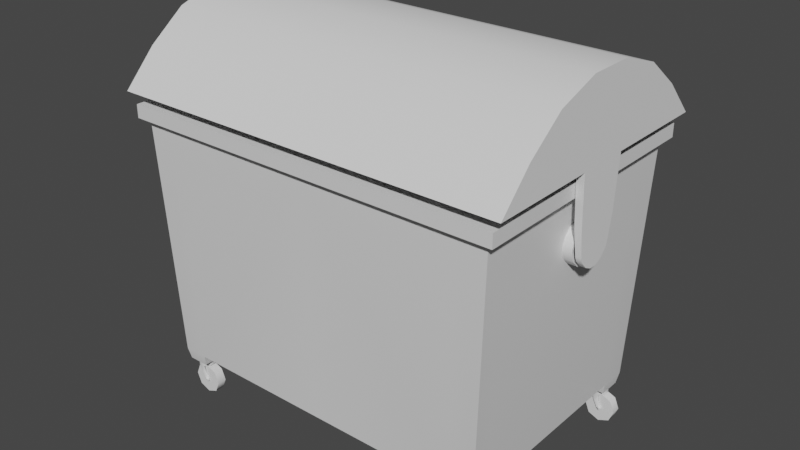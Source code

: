 # Source: garbage_closed.blend  (saved by Blender 2.81.16; exported with 4.5.12 LTS)
import bpy
from mathutils import Matrix  # noqa: F401  (used for matrix-valued properties, if any)

bpy.ops.wm.read_factory_settings(use_empty=True)
scene = bpy.context.scene
scene.name = 'Scene'

# ---- collections
col_collection = bpy.data.collections.new('Collection'); scene.collection.children.link(col_collection)

# ---- materials (node trees are filled in below, after node groups)
mat_material = bpy.data.materials.new('Material')
mat_material.alpha_threshold = 0.0
mat_material.use_transparent_shadow = False
mat_material.line_color = (0.0, 0.0, 0.0, 1.0)

# ---- node groups
ng_auto_smooth = bpy.data.node_groups.new('Auto Smooth', 'GeometryNodeTree')
_s = ng_auto_smooth.interface.new_socket(name='Geometry', in_out='OUTPUT', socket_type='NodeSocketGeometry')
_s = ng_auto_smooth.interface.new_socket(name='Geometry', in_out='INPUT', socket_type='NodeSocketGeometry')
_s = ng_auto_smooth.interface.new_socket(name='Angle', in_out='INPUT', socket_type='NodeSocketFloat')
_s.subtype = 'ANGLE'
_s.min_value = 0.0
_s.max_value = 3.142
ng_auto_smooth.is_modifier = True
_N = ng_auto_smooth.nodes; _L = ng_auto_smooth.links
n0 = _N.new('NodeGroupOutput'); n0.name = 'Group Output'; n0.location = (480, -100)
n1 = _N.new('NodeGroupInput'); n1.name = 'Group Input'; n1.location = (-420, -300)
n2 = _N.new('NodeGroupInput'); n2.name = 'Group Input.001'; n2.location = (-60, -100)
n3 = _N.new('GeometryNodeSetShadeSmooth'); n3.name = 'Set Shade Smooth'; n3.location = (120, -100)
n3.domain = 'EDGE'
n4 = _N.new('GeometryNodeSetShadeSmooth'); n4.name = 'Set Shade Smooth.001'; n4.location = (300, -100)
n5 = _N.new('GeometryNodeInputMeshEdgeAngle'); n5.name = 'Edge Angle'; n5.location = (-420, -220)
n6 = _N.new('GeometryNodeInputEdgeSmooth'); n6.name = 'Is Edge Smooth'; n6.location = (-60, -160)
n7 = _N.new('GeometryNodeInputShadeSmooth'); n7.name = 'Is Face Smooth'; n7.location = (-240, -340)
n8 = _N.new('FunctionNodeBooleanMath'); n8.name = 'Boolean Math'; n8.location = (-60, -220)
n9 = _N.new('FunctionNodeCompare'); n9.name = 'Compare'; n9.location = (-240, -180)
n9.operation = 'LESS_EQUAL'
_L.new(n5.outputs[0], n9.inputs[0])
_L.new(n4.outputs[0], n0.inputs[0])
_L.new(n1.outputs[1], n9.inputs[1])
_L.new(n9.outputs[0], n8.inputs[0])
_L.new(n7.outputs[0], n8.inputs[1])
_L.new(n2.outputs[0], n3.inputs[0])
_L.new(n6.outputs[0], n3.inputs[1])
_L.new(n3.outputs[0], n4.inputs[0])
_L.new(n8.outputs[0], n3.inputs[2])
n0.is_active_output = True

# ---- material node trees
mat_material.use_nodes = True; mat_material.node_tree.nodes.clear()
_N = mat_material.node_tree.nodes; _L = mat_material.node_tree.links
n0 = _N.new('ShaderNodeOutputMaterial'); n0.name = 'Material Output'; n0.location = (300, 300)
n1 = _N.new('ShaderNodeBsdfPrincipled'); n1.name = 'Principled BSDF'; n1.location = (10, 300)
n1.distribution = 'GGX'
n1.subsurface_method = 'BURLEY'
n1.inputs[2].default_value = 0.4
n1.inputs[3].default_value = 1.45
n1.inputs[27].default_value = (0.0, 0.0, 0.0, 1.0)
n1.inputs[28].default_value = 1.0
_L.new(n1.outputs[0], n0.inputs[0])
n0.is_active_output = True

# ---- world
world_world = bpy.data.worlds.new('World'); scene.world = world_world
world_world.use_nodes = True; world_world.node_tree.nodes.clear()
_N = world_world.node_tree.nodes; _L = world_world.node_tree.links
n0 = _N.new('ShaderNodeOutputWorld'); n0.name = 'World Output'; n0.location = (300, 300)
n1 = _N.new('ShaderNodeBackground'); n1.name = 'Background'; n1.location = (10, 300)
n1.inputs[0].default_value = (0.05088, 0.05088, 0.05088, 1.0)
_L.new(n1.outputs[0], n0.inputs[0])
n0.is_active_output = True
world_world.color = (0.05088, 0.05088, 0.05088)
world_world.use_sun_shadow = False
world_world.sun_shadow_jitter_overblur = 0.0

# ---- meshes
me_cube_002 = bpy.data.meshes.new('Cube.002')
me_cube_002.from_pydata([(1.572, 1.062, 1.069), (1.485, 1.003, -0.997), (1.572, -1.062, 1.069), (1.485, -1.003, -0.997), (1.363, -0.5702, -0.8671), (1.259, -0.9884, 1.18), (1.408, -1.122, 1.18), (1.408, -1.122, 1.069), (1.641, 1.122, 1.069), (1.641, -1.122, 1.069), (1.349, -1.062, 1.069), (1.275, 1.003, -0.997), (1.641, 1.122, 1.18), (1.641, -1.122, 1.18), (1.363, 0.5702, -0.8671), (1.259, 0.9884, 1.18), (1.467, 0.9884, 1.18), (1.467, -0.9884, 1.18), (1.408, 1.122, 1.18), (1.408, 1.122, 1.069), (0.0, 0.7441, -0.8671), (0.0, -0.7441, -0.8671), (1.349, 1.062, 1.069), (1.275, -1.003, -0.997), (0.0, 1.003, -0.997), (0.0, -1.062, 1.069), (0.0, -1.003, -0.997), (0.0, 1.062, 1.069), (0.0, -1.122, 1.069), (0.0, 1.122, 1.069), (0.0, -1.122, 1.18), (0.0, 1.122, 1.18), (0.0, -0.9884, 1.18), (0.0, 0.9884, 1.18), (1.363, -0.7441, -0.8671), (1.363, 0.7441, -0.8671), (1.275, 0.7687, -0.997), (1.275, -0.7687, -0.997), (1.572, 0.8134, 1.069), (1.572, -0.8134, 1.069), (1.485, -0.7687, -0.997), (1.485, 0.7687, -0.997), (1.641, 0.8595, 1.069), (1.641, -0.8595, 1.069), (1.641, 0.8595, 1.18), (1.641, -0.8595, 1.18), (1.467, 0.7573, 1.18), (1.467, -0.7573, 1.18), (1.207, 0.7441, -0.8671), (1.207, -0.7441, -0.8671), (0.0, 0.7687, -0.997), (0.0, -0.7687, -0.997), (1.293, 0.9831, -1.095), (1.293, 0.7889, -1.095), (1.293, -0.7889, -1.095), (1.293, -0.9831, -1.095), (1.467, -0.9831, -1.095), (1.467, -0.7889, -1.095), (1.467, 0.7889, -1.095), (1.467, 0.9831, -1.095)], [], [(32, 5, 49, 21), (51, 37, 23, 26), (45, 44, 46, 47), (40, 3, 56, 57), (40, 39, 2, 3), (11, 22, 0, 1), (10, 2, 9, 7), (13, 45, 47, 17), (38, 0, 8, 42), (25, 10, 7, 28), (7, 9, 13, 6), (28, 7, 6, 30), (42, 8, 12, 44), (6, 13, 17, 5), (16, 15, 48, 35), (44, 12, 16, 46), (17, 47, 4, 34), (3, 2, 10, 23), (15, 33, 20, 48), (8, 19, 18, 12), (5, 17, 34, 49), (0, 22, 19, 8), (47, 46, 14, 4), (18, 31, 33, 15), (12, 18, 15, 16), (19, 29, 31, 18), (30, 6, 5, 32), (24, 27, 22, 11), (9, 43, 45, 13), (46, 16, 35, 14), (23, 10, 25, 26), (22, 27, 29, 19), (43, 42, 44, 45), (2, 39, 43, 9), (39, 38, 42, 43), (1, 0, 38, 41), (41, 38, 39, 40), (11, 1, 59, 52), (36, 41, 40, 37), (24, 11, 36, 50), (50, 36, 37, 51), (54, 57, 56, 55), (52, 59, 58, 53), (37, 40, 57, 54), (23, 37, 54, 55), (3, 23, 55, 56), (41, 36, 53, 58), (1, 41, 58, 59), (36, 11, 52, 53), (14, 35, 48, 20, 21, 49, 34, 4)])
me_cube_002.polygons.foreach_set('use_smooth', [True] * 50)
_uv = me_cube_002.uv_layers.new(name='UVMap')
_uv.uv.foreach_set('vector', [0.625, 0.875, 0.625, 0.7677, 0.625, 0.7677, 0.625, 0.875, 0.25, 0.6667, 0.3573, 0.6667, 0.3573, 0.75, 0.25, 0.75, 0.625, 0.6667, 0.625, 0.5833, 0.625, 0.5833, 0.625, 0.6667, 0.375, 0.6667, 0.375, 0.75, 0.375, 0.75, 0.375, 0.6667, 0.375, 0.6667, 0.625, 0.6667, 0.625, 0.75, 0.375, 0.75, 0.375, 0.4823, 0.625, 0.4823, 0.625, 0.5, 0.375, 0.5, 0.625, 0.7677, 0.625, 0.75, 0.625, 0.75, 0.625, 0.7677, 0.625, 0.75, 0.625, 0.6667, 0.625, 0.6667, 0.625, 0.75, 0.625, 0.5833, 0.625, 0.5, 0.625, 0.5, 0.625, 0.5833, 0.625, 0.875, 0.625, 0.7677, 0.625, 0.7677, 0.625, 0.875, 0.625, 0.7677, 0.625, 0.75, 0.625, 0.75, 0.625, 0.7677, 0.625, 0.875, 0.625, 0.7677, 0.625, 0.7677, 0.625, 0.875, 0.625, 0.5833, 0.625, 0.5, 0.625, 0.5, 0.625, 0.5833, 0.625, 0.7677, 0.625, 0.75, 0.625, 0.75, 0.625, 0.7677, 0.625, 0.5, 0.625, 0.4823, 0.625, 0.4823, 0.625, 0.5, 0.625, 0.5833, 0.625, 0.5, 0.625, 0.5, 0.625, 0.5833, 0.625, 0.75, 0.625, 0.6667, 0.625, 0.6667, 0.625, 0.75, 0.375, 0.75, 0.625, 0.75, 0.625, 0.7677, 0.375, 0.7677, 0.625, 0.4823, 0.625, 0.375, 0.625, 0.375, 0.625, 0.4823, 0.625, 0.5, 0.625, 0.4823, 0.625, 0.4823, 0.625, 0.5, 0.625, 0.7677, 0.625, 0.75, 0.625, 0.75, 0.625, 0.7677, 0.625, 0.5, 0.625, 0.4823, 0.625, 0.4823, 0.625, 0.5, 0.625, 0.6667, 0.625, 0.5833, 0.625, 0.5833, 0.625, 0.6667, 0.625, 0.4823, 0.625, 0.375, 0.625, 0.375, 0.625, 0.4823, 0.625, 0.5, 0.625, 0.4823, 0.625, 0.4823, 0.625, 0.5, 0.625, 0.4823, 0.625, 0.375, 0.625, 0.375, 0.625, 0.4823, 0.625, 0.875, 0.625, 0.7677, 0.625, 0.7677, 0.625, 0.875, 0.375, 0.375, 0.625, 0.375, 0.625, 0.4823, 0.375, 0.4823, 0.625, 0.75, 0.625, 0.6667, 0.625, 0.6667, 0.625, 0.75, 0.625, 0.5833, 0.625, 0.5, 0.625, 0.5, 0.625, 0.5833, 0.375, 0.7677, 0.625, 0.7677, 0.625, 0.875, 0.375, 0.875, 0.625, 0.4823, 0.625, 0.375, 0.625, 0.375, 0.625, 0.4823, 0.625, 0.6667, 0.625, 0.5833, 0.625, 0.5833, 0.625, 0.6667, 0.625, 0.75, 0.625, 0.6667, 0.625, 0.6667, 0.625, 0.75, 0.625, 0.6667, 0.625, 0.5833, 0.625, 0.5833, 0.625, 0.6667, 0.375, 0.5, 0.625, 0.5, 0.625, 0.5833, 0.375, 0.5833, 0.375, 0.5833, 0.625, 0.5833, 0.625, 0.6667, 0.375, 0.6667, 0.375, 0.4823, 0.375, 0.5, 0.375, 0.5, 0.375, 0.4823, 0.3573, 0.5833, 0.375, 0.5833, 0.375, 0.6667, 0.3573, 0.6667, 0.25, 0.5, 0.3573, 0.5, 0.3573, 0.5833, 0.25, 0.5833, 0.25, 0.5833, 0.3573, 0.5833, 0.3573, 0.6667, 0.25, 0.6667, 0.3573, 0.6667, 0.375, 0.6667, 0.375, 0.75, 0.3573, 0.75, 0.3573, 0.5, 0.375, 0.5, 0.375, 0.5833, 0.3573, 0.5833, 0.3573, 0.6667, 0.375, 0.6667, 0.375, 0.6667, 0.3573, 0.6667, 0.3573, 0.75, 0.3573, 0.6667, 0.3573, 0.6667, 0.3573, 0.75, 0.375, 0.75, 0.375, 0.7677, 0.375, 0.7677, 0.375, 0.75, 0.375, 0.5833, 0.3573, 0.5833, 0.3573, 0.5833, 0.375, 0.5833, 0.375, 0.5, 0.375, 0.5833, 0.375, 0.5833, 0.375, 0.5, 0.3573, 0.5833, 0.3573, 0.5, 0.3573, 0.5, 0.3573, 0.5833, 0.625, 0.5833, 0.625, 0.5, 0.625, 0.4823, 0.625, 0.375, 0.625, 0.875, 0.625, 0.7677, 0.625, 0.75, 0.625, 0.6667])
me_cube_002.materials.append(mat_material)
me_cube_002.use_remesh_preserve_volume = False
me_cube_002.use_remesh_preserve_attributes = False
me_cube_002.use_mirror_vertex_groups = False
me_cube_002.update()
me_cylinder_008 = bpy.data.meshes.new('Cylinder.008')
me_cylinder_008.from_pydata([(0.02672, 0.06429, -0.03519), (0.02672, 0.06429, 0.03519), (0.06435, 0.02656, -0.03519), (0.06435, 0.02656, 0.03519), (0.06429, -0.02672, -0.03519), (0.06429, -0.02672, 0.03519), (0.02656, -0.06435, -0.03519), (0.02656, -0.06435, 0.03519), (-0.02672, -0.06429, -0.03519), (-0.02672, -0.06429, 0.03519), (-0.06435, -0.02656, -0.03519), (-0.06435, -0.02656, 0.03519), (-0.06429, 0.02672, -0.03519), (-0.06429, 0.02672, 0.03519), (-0.02656, 0.06435, -0.03519), (-0.02656, 0.06435, 0.03519), (0.02144, 0.05157, -0.1037), (0.02131, -0.05162, -0.1037), (-0.02144, -0.05157, -0.1037), (-0.02131, 0.05162, -0.1037), (0.04869, 0.05157, -0.1565), (0.04858, -0.05162, -0.1566), (0.01423, -0.05157, -0.176), (0.01434, 0.05162, -0.176), (0.05475, 0.05158, -0.181), (0.05464, -0.05161, -0.181), (0.03412, -0.05158, -0.1926), (0.03423, 0.05161, -0.1926)], [], [(0, 1, 3, 2), (2, 3, 5, 4), (4, 5, 7, 6), (6, 7, 9, 8), (8, 9, 11, 10), (10, 11, 13, 12), (12, 13, 15, 14), (14, 15, 1, 0), (14, 0, 16, 19), (6, 8, 18, 17), (19, 16, 20, 23), (17, 18, 22, 21), (23, 20, 24, 27), (21, 22, 26, 25)])
me_cylinder_008.polygons.foreach_set('use_smooth', [True] * 14)
_uv = me_cylinder_008.uv_layers.new(name='UVMap')
_uv.uv.foreach_set('vector', [1.0, 0.0, 1.0, 1.0, 0.875, 1.0, 0.875, 0.0, 0.875, 0.0, 0.875, 1.0, 0.75, 1.0, 0.75, 0.0, 0.75, 0.0, 0.75, 1.0, 0.625, 1.0, 0.625, 0.0, 0.625, 0.0, 0.625, 1.0, 0.5, 1.0, 0.5, 0.0, 0.5, 0.0, 0.5, 1.0, 0.375, 1.0, 0.375, 0.0, 0.375, 0.0, 0.375, 1.0, 0.25, 1.0, 0.25, 0.0, 0.25, 0.0, 0.25, 1.0, 0.125, 1.0, 0.125, 0.0, 0.125, 0.0, 0.125, 1.0, 0.0, 1.0, 0.0, 0.0, 0.125, 0.0, 0.0, 0.0, 0.0, 0.0, 0.125, 0.0, 0.625, 0.0, 0.5, 0.0, 0.5, 0.0, 0.625, 0.0, 0.125, 0.0, 0.0, 0.0, 0.0, 0.0, 0.125, 0.0, 0.625, 0.0, 0.5, 0.0, 0.5, 0.0, 0.625, 0.0, 0.125, 0.0, 0.0, 0.0, 0.0, 0.0, 0.125, 0.0, 0.625, 0.0, 0.5, 0.0, 0.5, 0.0, 0.625, 0.0])
me_cylinder_008.use_remesh_fix_poles = True
me_cylinder_008.use_remesh_preserve_attributes = False
me_cylinder_008.use_mirror_vertex_groups = False
me_cylinder_008.update()
me_cylinder_009 = bpy.data.meshes.new('Cylinder.009')
me_cylinder_009.from_pydata([(-1.158e-07, 0.1106, -0.042), (-1.158e-07, 0.1106, 0.042), (0.07819, 0.07819, -0.042), (0.07819, 0.07819, 0.042), (0.1106, -9.552e-08, -0.042), (0.1106, -8.855e-08, 0.042), (0.07819, -0.07819, -0.042), (0.07819, -0.07819, 0.042), (-1.255e-07, -0.1106, -0.042), (-1.255e-07, -0.1106, 0.042), (-0.0782, -0.07819, -0.042), (-0.0782, -0.07819, 0.042), (-0.1106, -8.936e-08, -0.042), (-0.1106, -8.24e-08, 0.042), (-0.0782, 0.07819, -0.042), (-0.0782, 0.07819, 0.042)], [], [(0, 1, 3, 2), (2, 3, 5, 4), (4, 5, 7, 6), (6, 7, 9, 8), (8, 9, 11, 10), (10, 11, 13, 12), (12, 13, 15, 14), (14, 15, 1, 0), (2, 4, 6, 8, 10, 12, 14, 0), (1, 15, 13, 11, 9, 7, 5, 3)])
me_cylinder_009.polygons.foreach_set('use_smooth', [True] * 10)
_uv = me_cylinder_009.uv_layers.new(name='UVMap')
_uv.uv.foreach_set('vector', [1.0, 0.0, 1.0, 1.0, 0.875, 1.0, 0.875, 0.0, 0.875, 0.0, 0.875, 1.0, 0.75, 1.0, 0.75, 0.0, 0.75, 0.0, 0.75, 1.0, 0.625, 1.0, 0.625, 0.0, 0.625, 0.0, 0.625, 1.0, 0.5, 1.0, 0.5, 0.0, 0.5, 0.0, 0.5, 1.0, 0.375, 1.0, 0.375, 0.0, 0.375, 0.0, 0.375, 1.0, 0.25, 1.0, 0.25, 0.0, 0.25, 0.0, 0.25, 1.0, 0.125, 1.0, 0.125, 0.0, 0.125, 0.0, 0.125, 1.0, 0.0, 1.0, 0.0, 0.0, 0.875, 0.0, 0.75, 0.0, 0.625, 0.0, 0.5, 0.0, 0.375, 0.0, 0.25, 0.0, 0.125, 0.0, 0.0, 0.0, 0.0, 1.0, 0.125, 1.0, 0.25, 1.0, 0.375, 1.0, 0.5, 1.0, 0.625, 1.0, 0.75, 1.0, 0.875, 1.0])
me_cylinder_009.use_remesh_fix_poles = True
me_cylinder_009.use_remesh_preserve_attributes = False
me_cylinder_009.use_mirror_vertex_groups = False
me_cylinder_009.update()
me_sphere_008 = bpy.data.meshes.new('Sphere.008')
me_sphere_008.from_pydata([(7.226e-05, 0.0008672, 0.006849), (0.003248, 0.004043, 0.006328), (0.005941, 0.006736, 0.004843), (0.00774, 0.008535, 0.002621), (0.008372, 0.009167, -4.505e-10), (0.004564, 0.0008672, 0.006328), (0.008372, 0.0008672, 0.004843), (0.01092, 0.0008672, 0.002621), (0.01181, 0.0008672, -2.994e-10), (0.003248, -0.002309, 0.006328), (0.005941, -0.005002, 0.004843), (0.00774, -0.006801, 0.002621), (0.008372, -0.007433, -1.483e-10), (7.227e-05, -0.003625, 0.006328), (7.227e-05, -0.007433, 0.004843), (7.227e-05, -0.009977, 0.002621), (7.227e-05, -0.01087, -8.571e-11), (-0.003104, -0.002309, 0.006328), (-0.005796, -0.005002, 0.004843), (-0.007596, -0.006801, 0.002621), (-0.008227, -0.007433, -1.483e-10), (-0.004419, 0.0008672, 0.006328), (-0.008227, 0.0008672, 0.004843), (-0.01077, 0.0008672, 0.002621), (-0.01167, 0.0008672, -2.994e-10), (-0.003104, 0.004043, 0.006328), (-0.005796, 0.006736, 0.004843), (-0.007596, 0.008535, 0.002621), (-0.008227, 0.009167, -4.505e-10), (7.227e-05, 0.005359, 0.006328), (7.227e-05, 0.009167, 0.004843), (7.227e-05, 0.01171, 0.002621), (7.227e-05, 0.0126, -5.131e-10)], [], [(31, 30, 2, 3), (29, 0, 1), (32, 31, 3, 4), (30, 29, 1, 2), (3, 2, 6, 7), (1, 0, 5), (4, 3, 7, 8), (2, 1, 5, 6), (8, 7, 11, 12), (6, 5, 9, 10), (7, 6, 10, 11), (5, 0, 9), (10, 9, 13, 14), (11, 10, 14, 15), (9, 0, 13), (12, 11, 15, 16), (15, 14, 18, 19), (13, 0, 17), (16, 15, 19, 20), (14, 13, 17, 18), (17, 0, 21), (20, 19, 23, 24), (18, 17, 21, 22), (19, 18, 22, 23), (24, 23, 27, 28), (22, 21, 25, 26), (23, 22, 26, 27), (21, 0, 25), (27, 26, 30, 31), (25, 0, 29), (28, 27, 31, 32), (26, 25, 29, 30)])
me_sphere_008.polygons.foreach_set('use_smooth', [True] * 32)
_uv = me_sphere_008.uv_layers.new(name='UVMap')
_uv.uv.foreach_set('vector', [0.75, 0.625, 0.75, 0.75, 0.625, 0.75, 0.625, 0.625, 0.75, 0.875, 0.6875, 1.0, 0.625, 0.875, 0.75, 0.5, 0.75, 0.625, 0.625, 0.625, 0.625, 0.5, 0.75, 0.75, 0.75, 0.875, 0.625, 0.875, 0.625, 0.75, 0.625, 0.625, 0.625, 0.75, 0.5, 0.75, 0.5, 0.625, 0.625, 0.875, 0.5625, 1.0, 0.5, 0.875, 0.625, 0.5, 0.625, 0.625, 0.5, 0.625, 0.5, 0.5, 0.625, 0.75, 0.625, 0.875, 0.5, 0.875, 0.5, 0.75, 0.5, 0.5, 0.5, 0.625, 0.375, 0.625, 0.375, 0.5, 0.5, 0.75, 0.5, 0.875, 0.375, 0.875, 0.375, 0.75, 0.5, 0.625, 0.5, 0.75, 0.375, 0.75, 0.375, 0.625, 0.5, 0.875, 0.4375, 1.0, 0.375, 0.875, 0.375, 0.75, 0.375, 0.875, 0.25, 0.875, 0.25, 0.75, 0.375, 0.625, 0.375, 0.75, 0.25, 0.75, 0.25, 0.625, 0.375, 0.875, 0.3125, 1.0, 0.25, 0.875, 0.375, 0.5, 0.375, 0.625, 0.25, 0.625, 0.25, 0.5, 0.25, 0.625, 0.25, 0.75, 0.125, 0.75, 0.125, 0.625, 0.25, 0.875, 0.1875, 1.0, 0.125, 0.875, 0.25, 0.5, 0.25, 0.625, 0.125, 0.625, 0.125, 0.5, 0.25, 0.75, 0.25, 0.875, 0.125, 0.875, 0.125, 0.75, 0.125, 0.875, 0.0625, 1.0, 0.0, 0.875, 0.125, 0.5, 0.125, 0.625, 0.0, 0.625, 0.0, 0.5, 0.125, 0.75, 0.125, 0.875, 0.0, 0.875, 0.0, 0.75, 0.125, 0.625, 0.125, 0.75, 0.0, 0.75, 0.0, 0.625, 1.0, 0.5, 1.0, 0.625, 0.875, 0.625, 0.875, 0.5, 1.0, 0.75, 1.0, 0.875, 0.875, 0.875, 0.875, 0.75, 1.0, 0.625, 1.0, 0.75, 0.875, 0.75, 0.875, 0.625, 1.0, 0.875, 0.9375, 1.0, 0.875, 0.875, 0.875, 0.625, 0.875, 0.75, 0.75, 0.75, 0.75, 0.625, 0.875, 0.875, 0.8125, 1.0, 0.75, 0.875, 0.875, 0.5, 0.875, 0.625, 0.75, 0.625, 0.75, 0.5, 0.875, 0.75, 0.875, 0.875, 0.75, 0.875, 0.75, 0.75])
me_sphere_008.use_remesh_fix_poles = True
me_sphere_008.use_remesh_preserve_attributes = False
me_sphere_008.use_mirror_vertex_groups = False
me_sphere_008.update()
me_sphere_009 = bpy.data.meshes.new('Sphere.009')
me_sphere_009.from_pydata([(7.226e-05, 0.0008672, -0.007129), (0.003248, 0.004043, -0.006608), (0.005941, 0.006736, -0.005123), (0.00774, 0.008535, -0.002901), (0.008372, 0.009167, -0.0002801), (0.004564, 0.0008672, -0.006608), (0.008372, 0.0008672, -0.005123), (0.01092, 0.0008672, -0.002901), (0.01181, 0.0008672, -0.0002801), (0.003248, -0.002309, -0.006608), (0.005941, -0.005002, -0.005123), (0.00774, -0.006801, -0.002901), (0.008372, -0.007433, -0.0002801), (7.227e-05, -0.003625, -0.006608), (7.227e-05, -0.007433, -0.005123), (7.227e-05, -0.009977, -0.002901), (7.227e-05, -0.01087, -0.0002801), (-0.003104, -0.002309, -0.006608), (-0.005796, -0.005002, -0.005123), (-0.007596, -0.006801, -0.002901), (-0.008227, -0.007433, -0.0002801), (-0.004419, 0.0008672, -0.006608), (-0.008227, 0.0008672, -0.005123), (-0.01077, 0.0008672, -0.002901), (-0.01167, 0.0008672, -0.0002801), (-0.003104, 0.004043, -0.006608), (-0.005796, 0.006736, -0.005123), (-0.007596, 0.008535, -0.002901), (-0.008227, 0.009167, -0.0002801), (7.227e-05, 0.005359, -0.006608), (7.227e-05, 0.009167, -0.005123), (7.227e-05, 0.01171, -0.002901), (7.227e-05, 0.0126, -0.0002801)], [], [(31, 30, 2, 3), (29, 0, 1), (32, 31, 3, 4), (30, 29, 1, 2), (3, 2, 6, 7), (1, 0, 5), (4, 3, 7, 8), (2, 1, 5, 6), (8, 7, 11, 12), (6, 5, 9, 10), (7, 6, 10, 11), (5, 0, 9), (10, 9, 13, 14), (11, 10, 14, 15), (9, 0, 13), (12, 11, 15, 16), (15, 14, 18, 19), (13, 0, 17), (16, 15, 19, 20), (14, 13, 17, 18), (17, 0, 21), (20, 19, 23, 24), (18, 17, 21, 22), (19, 18, 22, 23), (24, 23, 27, 28), (22, 21, 25, 26), (23, 22, 26, 27), (21, 0, 25), (27, 26, 30, 31), (25, 0, 29), (28, 27, 31, 32), (26, 25, 29, 30)])
me_sphere_009.polygons.foreach_set('use_smooth', [True] * 32)
_uv = me_sphere_009.uv_layers.new(name='UVMap')
_uv.uv.foreach_set('vector', [0.75, 0.625, 0.75, 0.75, 0.625, 0.75, 0.625, 0.625, 0.75, 0.875, 0.6875, 1.0, 0.625, 0.875, 0.75, 0.5, 0.75, 0.625, 0.625, 0.625, 0.625, 0.5, 0.75, 0.75, 0.75, 0.875, 0.625, 0.875, 0.625, 0.75, 0.625, 0.625, 0.625, 0.75, 0.5, 0.75, 0.5, 0.625, 0.625, 0.875, 0.5625, 1.0, 0.5, 0.875, 0.625, 0.5, 0.625, 0.625, 0.5, 0.625, 0.5, 0.5, 0.625, 0.75, 0.625, 0.875, 0.5, 0.875, 0.5, 0.75, 0.5, 0.5, 0.5, 0.625, 0.375, 0.625, 0.375, 0.5, 0.5, 0.75, 0.5, 0.875, 0.375, 0.875, 0.375, 0.75, 0.5, 0.625, 0.5, 0.75, 0.375, 0.75, 0.375, 0.625, 0.5, 0.875, 0.4375, 1.0, 0.375, 0.875, 0.375, 0.75, 0.375, 0.875, 0.25, 0.875, 0.25, 0.75, 0.375, 0.625, 0.375, 0.75, 0.25, 0.75, 0.25, 0.625, 0.375, 0.875, 0.3125, 1.0, 0.25, 0.875, 0.375, 0.5, 0.375, 0.625, 0.25, 0.625, 0.25, 0.5, 0.25, 0.625, 0.25, 0.75, 0.125, 0.75, 0.125, 0.625, 0.25, 0.875, 0.1875, 1.0, 0.125, 0.875, 0.25, 0.5, 0.25, 0.625, 0.125, 0.625, 0.125, 0.5, 0.25, 0.75, 0.25, 0.875, 0.125, 0.875, 0.125, 0.75, 0.125, 0.875, 0.0625, 1.0, 0.0, 0.875, 0.125, 0.5, 0.125, 0.625, 0.0, 0.625, 0.0, 0.5, 0.125, 0.75, 0.125, 0.875, 0.0, 0.875, 0.0, 0.75, 0.125, 0.625, 0.125, 0.75, 0.0, 0.75, 0.0, 0.625, 1.0, 0.5, 1.0, 0.625, 0.875, 0.625, 0.875, 0.5, 1.0, 0.75, 1.0, 0.875, 0.875, 0.875, 0.875, 0.75, 1.0, 0.625, 1.0, 0.75, 0.875, 0.75, 0.875, 0.625, 1.0, 0.875, 0.9375, 1.0, 0.875, 0.875, 0.875, 0.625, 0.875, 0.75, 0.75, 0.75, 0.75, 0.625, 0.875, 0.875, 0.8125, 1.0, 0.75, 0.875, 0.875, 0.5, 0.875, 0.625, 0.75, 0.625, 0.75, 0.5, 0.875, 0.75, 0.875, 0.875, 0.75, 0.875, 0.75, 0.75])
me_sphere_009.use_remesh_fix_poles = True
me_sphere_009.use_remesh_preserve_attributes = False
me_sphere_009.use_mirror_vertex_groups = False
me_sphere_009.update()
me_cylinder_010 = bpy.data.meshes.new('Cylinder.010')
me_cylinder_010.from_pydata([(0.02672, 0.06429, -0.03519), (0.02672, 0.06429, 0.03519), (0.06435, 0.02656, -0.03519), (0.06435, 0.02656, 0.03519), (0.06429, -0.02672, -0.03519), (0.06429, -0.02672, 0.03519), (0.02656, -0.06435, -0.03519), (0.02656, -0.06435, 0.03519), (-0.02672, -0.06429, -0.03519), (-0.02672, -0.06429, 0.03519), (-0.06435, -0.02656, -0.03519), (-0.06435, -0.02656, 0.03519), (-0.06429, 0.02672, -0.03519), (-0.06429, 0.02672, 0.03519), (-0.02656, 0.06435, -0.03519), (-0.02656, 0.06435, 0.03519), (0.02144, 0.05157, -0.1037), (0.02131, -0.05162, -0.1037), (-0.02144, -0.05157, -0.1037), (-0.02131, 0.05162, -0.1037), (0.04869, 0.05157, -0.1565), (0.04858, -0.05162, -0.1566), (0.01423, -0.05157, -0.176), (0.01434, 0.05162, -0.176), (0.05475, 0.05158, -0.181), (0.05464, -0.05161, -0.181), (0.03412, -0.05158, -0.1926), (0.03423, 0.05161, -0.1926)], [], [(0, 1, 3, 2), (2, 3, 5, 4), (4, 5, 7, 6), (6, 7, 9, 8), (8, 9, 11, 10), (10, 11, 13, 12), (12, 13, 15, 14), (14, 15, 1, 0), (14, 0, 16, 19), (6, 8, 18, 17), (19, 16, 20, 23), (17, 18, 22, 21), (23, 20, 24, 27), (21, 22, 26, 25)])
me_cylinder_010.polygons.foreach_set('use_smooth', [True] * 14)
_uv = me_cylinder_010.uv_layers.new(name='UVMap')
_uv.uv.foreach_set('vector', [1.0, 0.0, 1.0, 1.0, 0.875, 1.0, 0.875, 0.0, 0.875, 0.0, 0.875, 1.0, 0.75, 1.0, 0.75, 0.0, 0.75, 0.0, 0.75, 1.0, 0.625, 1.0, 0.625, 0.0, 0.625, 0.0, 0.625, 1.0, 0.5, 1.0, 0.5, 0.0, 0.5, 0.0, 0.5, 1.0, 0.375, 1.0, 0.375, 0.0, 0.375, 0.0, 0.375, 1.0, 0.25, 1.0, 0.25, 0.0, 0.25, 0.0, 0.25, 1.0, 0.125, 1.0, 0.125, 0.0, 0.125, 0.0, 0.125, 1.0, 0.0, 1.0, 0.0, 0.0, 0.125, 0.0, 0.0, 0.0, 0.0, 0.0, 0.125, 0.0, 0.625, 0.0, 0.5, 0.0, 0.5, 0.0, 0.625, 0.0, 0.125, 0.0, 0.0, 0.0, 0.0, 0.0, 0.125, 0.0, 0.625, 0.0, 0.5, 0.0, 0.5, 0.0, 0.625, 0.0, 0.125, 0.0, 0.0, 0.0, 0.0, 0.0, 0.125, 0.0, 0.625, 0.0, 0.5, 0.0, 0.5, 0.0, 0.625, 0.0])
me_cylinder_010.use_remesh_fix_poles = True
me_cylinder_010.use_remesh_preserve_attributes = False
me_cylinder_010.use_mirror_vertex_groups = False
me_cylinder_010.update()
me_cylinder_011 = bpy.data.meshes.new('Cylinder.011')
me_cylinder_011.from_pydata([(-1.158e-07, 0.1106, -0.042), (-1.158e-07, 0.1106, 0.042), (0.07819, 0.07819, -0.042), (0.07819, 0.07819, 0.042), (0.1106, -9.552e-08, -0.042), (0.1106, -8.855e-08, 0.042), (0.07819, -0.07819, -0.042), (0.07819, -0.07819, 0.042), (-1.255e-07, -0.1106, -0.042), (-1.255e-07, -0.1106, 0.042), (-0.0782, -0.07819, -0.042), (-0.0782, -0.07819, 0.042), (-0.1106, -8.936e-08, -0.042), (-0.1106, -8.24e-08, 0.042), (-0.0782, 0.07819, -0.042), (-0.0782, 0.07819, 0.042)], [], [(0, 1, 3, 2), (2, 3, 5, 4), (4, 5, 7, 6), (6, 7, 9, 8), (8, 9, 11, 10), (10, 11, 13, 12), (12, 13, 15, 14), (14, 15, 1, 0), (2, 4, 6, 8, 10, 12, 14, 0), (1, 15, 13, 11, 9, 7, 5, 3)])
me_cylinder_011.polygons.foreach_set('use_smooth', [True] * 10)
_uv = me_cylinder_011.uv_layers.new(name='UVMap')
_uv.uv.foreach_set('vector', [1.0, 0.0, 1.0, 1.0, 0.875, 1.0, 0.875, 0.0, 0.875, 0.0, 0.875, 1.0, 0.75, 1.0, 0.75, 0.0, 0.75, 0.0, 0.75, 1.0, 0.625, 1.0, 0.625, 0.0, 0.625, 0.0, 0.625, 1.0, 0.5, 1.0, 0.5, 0.0, 0.5, 0.0, 0.5, 1.0, 0.375, 1.0, 0.375, 0.0, 0.375, 0.0, 0.375, 1.0, 0.25, 1.0, 0.25, 0.0, 0.25, 0.0, 0.25, 1.0, 0.125, 1.0, 0.125, 0.0, 0.125, 0.0, 0.125, 1.0, 0.0, 1.0, 0.0, 0.0, 0.875, 0.0, 0.75, 0.0, 0.625, 0.0, 0.5, 0.0, 0.375, 0.0, 0.25, 0.0, 0.125, 0.0, 0.0, 0.0, 0.0, 1.0, 0.125, 1.0, 0.25, 1.0, 0.375, 1.0, 0.5, 1.0, 0.625, 1.0, 0.75, 1.0, 0.875, 1.0])
me_cylinder_011.use_remesh_fix_poles = True
me_cylinder_011.use_remesh_preserve_attributes = False
me_cylinder_011.use_mirror_vertex_groups = False
me_cylinder_011.update()
me_sphere_010 = bpy.data.meshes.new('Sphere.010')
me_sphere_010.from_pydata([(7.226e-05, 0.0008672, 0.006849), (0.003248, 0.004043, 0.006328), (0.005941, 0.006736, 0.004843), (0.00774, 0.008535, 0.002621), (0.008372, 0.009167, -4.505e-10), (0.004564, 0.0008672, 0.006328), (0.008372, 0.0008672, 0.004843), (0.01092, 0.0008672, 0.002621), (0.01181, 0.0008672, -2.994e-10), (0.003248, -0.002309, 0.006328), (0.005941, -0.005002, 0.004843), (0.00774, -0.006801, 0.002621), (0.008372, -0.007433, -1.483e-10), (7.227e-05, -0.003625, 0.006328), (7.227e-05, -0.007433, 0.004843), (7.227e-05, -0.009977, 0.002621), (7.227e-05, -0.01087, -8.571e-11), (-0.003104, -0.002309, 0.006328), (-0.005796, -0.005002, 0.004843), (-0.007596, -0.006801, 0.002621), (-0.008227, -0.007433, -1.483e-10), (-0.004419, 0.0008672, 0.006328), (-0.008227, 0.0008672, 0.004843), (-0.01077, 0.0008672, 0.002621), (-0.01167, 0.0008672, -2.994e-10), (-0.003104, 0.004043, 0.006328), (-0.005796, 0.006736, 0.004843), (-0.007596, 0.008535, 0.002621), (-0.008227, 0.009167, -4.505e-10), (7.227e-05, 0.005359, 0.006328), (7.227e-05, 0.009167, 0.004843), (7.227e-05, 0.01171, 0.002621), (7.227e-05, 0.0126, -5.131e-10)], [], [(31, 30, 2, 3), (29, 0, 1), (32, 31, 3, 4), (30, 29, 1, 2), (3, 2, 6, 7), (1, 0, 5), (4, 3, 7, 8), (2, 1, 5, 6), (8, 7, 11, 12), (6, 5, 9, 10), (7, 6, 10, 11), (5, 0, 9), (10, 9, 13, 14), (11, 10, 14, 15), (9, 0, 13), (12, 11, 15, 16), (15, 14, 18, 19), (13, 0, 17), (16, 15, 19, 20), (14, 13, 17, 18), (17, 0, 21), (20, 19, 23, 24), (18, 17, 21, 22), (19, 18, 22, 23), (24, 23, 27, 28), (22, 21, 25, 26), (23, 22, 26, 27), (21, 0, 25), (27, 26, 30, 31), (25, 0, 29), (28, 27, 31, 32), (26, 25, 29, 30)])
me_sphere_010.polygons.foreach_set('use_smooth', [True] * 32)
_uv = me_sphere_010.uv_layers.new(name='UVMap')
_uv.uv.foreach_set('vector', [0.75, 0.625, 0.75, 0.75, 0.625, 0.75, 0.625, 0.625, 0.75, 0.875, 0.6875, 1.0, 0.625, 0.875, 0.75, 0.5, 0.75, 0.625, 0.625, 0.625, 0.625, 0.5, 0.75, 0.75, 0.75, 0.875, 0.625, 0.875, 0.625, 0.75, 0.625, 0.625, 0.625, 0.75, 0.5, 0.75, 0.5, 0.625, 0.625, 0.875, 0.5625, 1.0, 0.5, 0.875, 0.625, 0.5, 0.625, 0.625, 0.5, 0.625, 0.5, 0.5, 0.625, 0.75, 0.625, 0.875, 0.5, 0.875, 0.5, 0.75, 0.5, 0.5, 0.5, 0.625, 0.375, 0.625, 0.375, 0.5, 0.5, 0.75, 0.5, 0.875, 0.375, 0.875, 0.375, 0.75, 0.5, 0.625, 0.5, 0.75, 0.375, 0.75, 0.375, 0.625, 0.5, 0.875, 0.4375, 1.0, 0.375, 0.875, 0.375, 0.75, 0.375, 0.875, 0.25, 0.875, 0.25, 0.75, 0.375, 0.625, 0.375, 0.75, 0.25, 0.75, 0.25, 0.625, 0.375, 0.875, 0.3125, 1.0, 0.25, 0.875, 0.375, 0.5, 0.375, 0.625, 0.25, 0.625, 0.25, 0.5, 0.25, 0.625, 0.25, 0.75, 0.125, 0.75, 0.125, 0.625, 0.25, 0.875, 0.1875, 1.0, 0.125, 0.875, 0.25, 0.5, 0.25, 0.625, 0.125, 0.625, 0.125, 0.5, 0.25, 0.75, 0.25, 0.875, 0.125, 0.875, 0.125, 0.75, 0.125, 0.875, 0.0625, 1.0, 0.0, 0.875, 0.125, 0.5, 0.125, 0.625, 0.0, 0.625, 0.0, 0.5, 0.125, 0.75, 0.125, 0.875, 0.0, 0.875, 0.0, 0.75, 0.125, 0.625, 0.125, 0.75, 0.0, 0.75, 0.0, 0.625, 1.0, 0.5, 1.0, 0.625, 0.875, 0.625, 0.875, 0.5, 1.0, 0.75, 1.0, 0.875, 0.875, 0.875, 0.875, 0.75, 1.0, 0.625, 1.0, 0.75, 0.875, 0.75, 0.875, 0.625, 1.0, 0.875, 0.9375, 1.0, 0.875, 0.875, 0.875, 0.625, 0.875, 0.75, 0.75, 0.75, 0.75, 0.625, 0.875, 0.875, 0.8125, 1.0, 0.75, 0.875, 0.875, 0.5, 0.875, 0.625, 0.75, 0.625, 0.75, 0.5, 0.875, 0.75, 0.875, 0.875, 0.75, 0.875, 0.75, 0.75])
me_sphere_010.use_remesh_fix_poles = True
me_sphere_010.use_remesh_preserve_attributes = False
me_sphere_010.use_mirror_vertex_groups = False
me_sphere_010.update()
me_sphere_011 = bpy.data.meshes.new('Sphere.011')
me_sphere_011.from_pydata([(7.226e-05, 0.0008672, -0.007129), (0.003248, 0.004043, -0.006608), (0.005941, 0.006736, -0.005123), (0.00774, 0.008535, -0.002901), (0.008372, 0.009167, -0.0002801), (0.004564, 0.0008672, -0.006608), (0.008372, 0.0008672, -0.005123), (0.01092, 0.0008672, -0.002901), (0.01181, 0.0008672, -0.0002801), (0.003248, -0.002309, -0.006608), (0.005941, -0.005002, -0.005123), (0.00774, -0.006801, -0.002901), (0.008372, -0.007433, -0.0002801), (7.227e-05, -0.003625, -0.006608), (7.227e-05, -0.007433, -0.005123), (7.227e-05, -0.009977, -0.002901), (7.227e-05, -0.01087, -0.0002801), (-0.003104, -0.002309, -0.006608), (-0.005796, -0.005002, -0.005123), (-0.007596, -0.006801, -0.002901), (-0.008227, -0.007433, -0.0002801), (-0.004419, 0.0008672, -0.006608), (-0.008227, 0.0008672, -0.005123), (-0.01077, 0.0008672, -0.002901), (-0.01167, 0.0008672, -0.0002801), (-0.003104, 0.004043, -0.006608), (-0.005796, 0.006736, -0.005123), (-0.007596, 0.008535, -0.002901), (-0.008227, 0.009167, -0.0002801), (7.227e-05, 0.005359, -0.006608), (7.227e-05, 0.009167, -0.005123), (7.227e-05, 0.01171, -0.002901), (7.227e-05, 0.0126, -0.0002801)], [], [(31, 30, 2, 3), (29, 0, 1), (32, 31, 3, 4), (30, 29, 1, 2), (3, 2, 6, 7), (1, 0, 5), (4, 3, 7, 8), (2, 1, 5, 6), (8, 7, 11, 12), (6, 5, 9, 10), (7, 6, 10, 11), (5, 0, 9), (10, 9, 13, 14), (11, 10, 14, 15), (9, 0, 13), (12, 11, 15, 16), (15, 14, 18, 19), (13, 0, 17), (16, 15, 19, 20), (14, 13, 17, 18), (17, 0, 21), (20, 19, 23, 24), (18, 17, 21, 22), (19, 18, 22, 23), (24, 23, 27, 28), (22, 21, 25, 26), (23, 22, 26, 27), (21, 0, 25), (27, 26, 30, 31), (25, 0, 29), (28, 27, 31, 32), (26, 25, 29, 30)])
me_sphere_011.polygons.foreach_set('use_smooth', [True] * 32)
_uv = me_sphere_011.uv_layers.new(name='UVMap')
_uv.uv.foreach_set('vector', [0.75, 0.625, 0.75, 0.75, 0.625, 0.75, 0.625, 0.625, 0.75, 0.875, 0.6875, 1.0, 0.625, 0.875, 0.75, 0.5, 0.75, 0.625, 0.625, 0.625, 0.625, 0.5, 0.75, 0.75, 0.75, 0.875, 0.625, 0.875, 0.625, 0.75, 0.625, 0.625, 0.625, 0.75, 0.5, 0.75, 0.5, 0.625, 0.625, 0.875, 0.5625, 1.0, 0.5, 0.875, 0.625, 0.5, 0.625, 0.625, 0.5, 0.625, 0.5, 0.5, 0.625, 0.75, 0.625, 0.875, 0.5, 0.875, 0.5, 0.75, 0.5, 0.5, 0.5, 0.625, 0.375, 0.625, 0.375, 0.5, 0.5, 0.75, 0.5, 0.875, 0.375, 0.875, 0.375, 0.75, 0.5, 0.625, 0.5, 0.75, 0.375, 0.75, 0.375, 0.625, 0.5, 0.875, 0.4375, 1.0, 0.375, 0.875, 0.375, 0.75, 0.375, 0.875, 0.25, 0.875, 0.25, 0.75, 0.375, 0.625, 0.375, 0.75, 0.25, 0.75, 0.25, 0.625, 0.375, 0.875, 0.3125, 1.0, 0.25, 0.875, 0.375, 0.5, 0.375, 0.625, 0.25, 0.625, 0.25, 0.5, 0.25, 0.625, 0.25, 0.75, 0.125, 0.75, 0.125, 0.625, 0.25, 0.875, 0.1875, 1.0, 0.125, 0.875, 0.25, 0.5, 0.25, 0.625, 0.125, 0.625, 0.125, 0.5, 0.25, 0.75, 0.25, 0.875, 0.125, 0.875, 0.125, 0.75, 0.125, 0.875, 0.0625, 1.0, 0.0, 0.875, 0.125, 0.5, 0.125, 0.625, 0.0, 0.625, 0.0, 0.5, 0.125, 0.75, 0.125, 0.875, 0.0, 0.875, 0.0, 0.75, 0.125, 0.625, 0.125, 0.75, 0.0, 0.75, 0.0, 0.625, 1.0, 0.5, 1.0, 0.625, 0.875, 0.625, 0.875, 0.5, 1.0, 0.75, 1.0, 0.875, 0.875, 0.875, 0.875, 0.75, 1.0, 0.625, 1.0, 0.75, 0.875, 0.75, 0.875, 0.625, 1.0, 0.875, 0.9375, 1.0, 0.875, 0.875, 0.875, 0.625, 0.875, 0.75, 0.75, 0.75, 0.75, 0.625, 0.875, 0.875, 0.8125, 1.0, 0.75, 0.875, 0.875, 0.5, 0.875, 0.625, 0.75, 0.625, 0.75, 0.5, 0.875, 0.75, 0.875, 0.875, 0.75, 0.875, 0.75, 0.75])
me_sphere_011.use_remesh_fix_poles = True
me_sphere_011.use_remesh_preserve_attributes = False
me_sphere_011.use_mirror_vertex_groups = False
me_sphere_011.update()
me_cylinder_012 = bpy.data.meshes.new('Cylinder.012')
me_cylinder_012.from_pydata([(0.02672, 0.06429, -0.03519), (0.02672, 0.06429, 0.03519), (0.06435, 0.02656, -0.03519), (0.06435, 0.02656, 0.03519), (0.06429, -0.02672, -0.03519), (0.06429, -0.02672, 0.03519), (0.02656, -0.06435, -0.03519), (0.02656, -0.06435, 0.03519), (-0.02672, -0.06429, -0.03519), (-0.02672, -0.06429, 0.03519), (-0.06435, -0.02656, -0.03519), (-0.06435, -0.02656, 0.03519), (-0.06429, 0.02672, -0.03519), (-0.06429, 0.02672, 0.03519), (-0.02656, 0.06435, -0.03519), (-0.02656, 0.06435, 0.03519), (0.02144, 0.05157, -0.1037), (0.02131, -0.05162, -0.1037), (-0.02144, -0.05157, -0.1037), (-0.02131, 0.05162, -0.1037), (0.04869, 0.05157, -0.1565), (0.04858, -0.05162, -0.1566), (0.01423, -0.05157, -0.176), (0.01434, 0.05162, -0.176), (0.05475, 0.05158, -0.181), (0.05464, -0.05161, -0.181), (0.03412, -0.05158, -0.1926), (0.03423, 0.05161, -0.1926)], [], [(0, 1, 3, 2), (2, 3, 5, 4), (4, 5, 7, 6), (6, 7, 9, 8), (8, 9, 11, 10), (10, 11, 13, 12), (12, 13, 15, 14), (14, 15, 1, 0), (14, 0, 16, 19), (6, 8, 18, 17), (19, 16, 20, 23), (17, 18, 22, 21), (23, 20, 24, 27), (21, 22, 26, 25)])
me_cylinder_012.polygons.foreach_set('use_smooth', [True] * 14)
_uv = me_cylinder_012.uv_layers.new(name='UVMap')
_uv.uv.foreach_set('vector', [1.0, 0.0, 1.0, 1.0, 0.875, 1.0, 0.875, 0.0, 0.875, 0.0, 0.875, 1.0, 0.75, 1.0, 0.75, 0.0, 0.75, 0.0, 0.75, 1.0, 0.625, 1.0, 0.625, 0.0, 0.625, 0.0, 0.625, 1.0, 0.5, 1.0, 0.5, 0.0, 0.5, 0.0, 0.5, 1.0, 0.375, 1.0, 0.375, 0.0, 0.375, 0.0, 0.375, 1.0, 0.25, 1.0, 0.25, 0.0, 0.25, 0.0, 0.25, 1.0, 0.125, 1.0, 0.125, 0.0, 0.125, 0.0, 0.125, 1.0, 0.0, 1.0, 0.0, 0.0, 0.125, 0.0, 0.0, 0.0, 0.0, 0.0, 0.125, 0.0, 0.625, 0.0, 0.5, 0.0, 0.5, 0.0, 0.625, 0.0, 0.125, 0.0, 0.0, 0.0, 0.0, 0.0, 0.125, 0.0, 0.625, 0.0, 0.5, 0.0, 0.5, 0.0, 0.625, 0.0, 0.125, 0.0, 0.0, 0.0, 0.0, 0.0, 0.125, 0.0, 0.625, 0.0, 0.5, 0.0, 0.5, 0.0, 0.625, 0.0])
me_cylinder_012.use_remesh_fix_poles = True
me_cylinder_012.use_remesh_preserve_attributes = False
me_cylinder_012.use_mirror_vertex_groups = False
me_cylinder_012.update()
me_cylinder_013 = bpy.data.meshes.new('Cylinder.013')
me_cylinder_013.from_pydata([(-1.158e-07, 0.1106, -0.042), (-1.158e-07, 0.1106, 0.042), (0.07819, 0.07819, -0.042), (0.07819, 0.07819, 0.042), (0.1106, -9.552e-08, -0.042), (0.1106, -8.855e-08, 0.042), (0.07819, -0.07819, -0.042), (0.07819, -0.07819, 0.042), (-1.255e-07, -0.1106, -0.042), (-1.255e-07, -0.1106, 0.042), (-0.0782, -0.07819, -0.042), (-0.0782, -0.07819, 0.042), (-0.1106, -8.936e-08, -0.042), (-0.1106, -8.24e-08, 0.042), (-0.0782, 0.07819, -0.042), (-0.0782, 0.07819, 0.042)], [], [(0, 1, 3, 2), (2, 3, 5, 4), (4, 5, 7, 6), (6, 7, 9, 8), (8, 9, 11, 10), (10, 11, 13, 12), (12, 13, 15, 14), (14, 15, 1, 0), (2, 4, 6, 8, 10, 12, 14, 0), (1, 15, 13, 11, 9, 7, 5, 3)])
me_cylinder_013.polygons.foreach_set('use_smooth', [True] * 10)
_uv = me_cylinder_013.uv_layers.new(name='UVMap')
_uv.uv.foreach_set('vector', [1.0, 0.0, 1.0, 1.0, 0.875, 1.0, 0.875, 0.0, 0.875, 0.0, 0.875, 1.0, 0.75, 1.0, 0.75, 0.0, 0.75, 0.0, 0.75, 1.0, 0.625, 1.0, 0.625, 0.0, 0.625, 0.0, 0.625, 1.0, 0.5, 1.0, 0.5, 0.0, 0.5, 0.0, 0.5, 1.0, 0.375, 1.0, 0.375, 0.0, 0.375, 0.0, 0.375, 1.0, 0.25, 1.0, 0.25, 0.0, 0.25, 0.0, 0.25, 1.0, 0.125, 1.0, 0.125, 0.0, 0.125, 0.0, 0.125, 1.0, 0.0, 1.0, 0.0, 0.0, 0.875, 0.0, 0.75, 0.0, 0.625, 0.0, 0.5, 0.0, 0.375, 0.0, 0.25, 0.0, 0.125, 0.0, 0.0, 0.0, 0.0, 1.0, 0.125, 1.0, 0.25, 1.0, 0.375, 1.0, 0.5, 1.0, 0.625, 1.0, 0.75, 1.0, 0.875, 1.0])
me_cylinder_013.use_remesh_fix_poles = True
me_cylinder_013.use_remesh_preserve_attributes = False
me_cylinder_013.use_mirror_vertex_groups = False
me_cylinder_013.update()
me_sphere_012 = bpy.data.meshes.new('Sphere.012')
me_sphere_012.from_pydata([(7.226e-05, 0.0008672, 0.006849), (0.003248, 0.004043, 0.006328), (0.005941, 0.006736, 0.004843), (0.00774, 0.008535, 0.002621), (0.008372, 0.009167, -4.505e-10), (0.004564, 0.0008672, 0.006328), (0.008372, 0.0008672, 0.004843), (0.01092, 0.0008672, 0.002621), (0.01181, 0.0008672, -2.994e-10), (0.003248, -0.002309, 0.006328), (0.005941, -0.005002, 0.004843), (0.00774, -0.006801, 0.002621), (0.008372, -0.007433, -1.483e-10), (7.227e-05, -0.003625, 0.006328), (7.227e-05, -0.007433, 0.004843), (7.227e-05, -0.009977, 0.002621), (7.227e-05, -0.01087, -8.571e-11), (-0.003104, -0.002309, 0.006328), (-0.005796, -0.005002, 0.004843), (-0.007596, -0.006801, 0.002621), (-0.008227, -0.007433, -1.483e-10), (-0.004419, 0.0008672, 0.006328), (-0.008227, 0.0008672, 0.004843), (-0.01077, 0.0008672, 0.002621), (-0.01167, 0.0008672, -2.994e-10), (-0.003104, 0.004043, 0.006328), (-0.005796, 0.006736, 0.004843), (-0.007596, 0.008535, 0.002621), (-0.008227, 0.009167, -4.505e-10), (7.227e-05, 0.005359, 0.006328), (7.227e-05, 0.009167, 0.004843), (7.227e-05, 0.01171, 0.002621), (7.227e-05, 0.0126, -5.131e-10)], [], [(31, 30, 2, 3), (29, 0, 1), (32, 31, 3, 4), (30, 29, 1, 2), (3, 2, 6, 7), (1, 0, 5), (4, 3, 7, 8), (2, 1, 5, 6), (8, 7, 11, 12), (6, 5, 9, 10), (7, 6, 10, 11), (5, 0, 9), (10, 9, 13, 14), (11, 10, 14, 15), (9, 0, 13), (12, 11, 15, 16), (15, 14, 18, 19), (13, 0, 17), (16, 15, 19, 20), (14, 13, 17, 18), (17, 0, 21), (20, 19, 23, 24), (18, 17, 21, 22), (19, 18, 22, 23), (24, 23, 27, 28), (22, 21, 25, 26), (23, 22, 26, 27), (21, 0, 25), (27, 26, 30, 31), (25, 0, 29), (28, 27, 31, 32), (26, 25, 29, 30)])
me_sphere_012.polygons.foreach_set('use_smooth', [True] * 32)
_uv = me_sphere_012.uv_layers.new(name='UVMap')
_uv.uv.foreach_set('vector', [0.75, 0.625, 0.75, 0.75, 0.625, 0.75, 0.625, 0.625, 0.75, 0.875, 0.6875, 1.0, 0.625, 0.875, 0.75, 0.5, 0.75, 0.625, 0.625, 0.625, 0.625, 0.5, 0.75, 0.75, 0.75, 0.875, 0.625, 0.875, 0.625, 0.75, 0.625, 0.625, 0.625, 0.75, 0.5, 0.75, 0.5, 0.625, 0.625, 0.875, 0.5625, 1.0, 0.5, 0.875, 0.625, 0.5, 0.625, 0.625, 0.5, 0.625, 0.5, 0.5, 0.625, 0.75, 0.625, 0.875, 0.5, 0.875, 0.5, 0.75, 0.5, 0.5, 0.5, 0.625, 0.375, 0.625, 0.375, 0.5, 0.5, 0.75, 0.5, 0.875, 0.375, 0.875, 0.375, 0.75, 0.5, 0.625, 0.5, 0.75, 0.375, 0.75, 0.375, 0.625, 0.5, 0.875, 0.4375, 1.0, 0.375, 0.875, 0.375, 0.75, 0.375, 0.875, 0.25, 0.875, 0.25, 0.75, 0.375, 0.625, 0.375, 0.75, 0.25, 0.75, 0.25, 0.625, 0.375, 0.875, 0.3125, 1.0, 0.25, 0.875, 0.375, 0.5, 0.375, 0.625, 0.25, 0.625, 0.25, 0.5, 0.25, 0.625, 0.25, 0.75, 0.125, 0.75, 0.125, 0.625, 0.25, 0.875, 0.1875, 1.0, 0.125, 0.875, 0.25, 0.5, 0.25, 0.625, 0.125, 0.625, 0.125, 0.5, 0.25, 0.75, 0.25, 0.875, 0.125, 0.875, 0.125, 0.75, 0.125, 0.875, 0.0625, 1.0, 0.0, 0.875, 0.125, 0.5, 0.125, 0.625, 0.0, 0.625, 0.0, 0.5, 0.125, 0.75, 0.125, 0.875, 0.0, 0.875, 0.0, 0.75, 0.125, 0.625, 0.125, 0.75, 0.0, 0.75, 0.0, 0.625, 1.0, 0.5, 1.0, 0.625, 0.875, 0.625, 0.875, 0.5, 1.0, 0.75, 1.0, 0.875, 0.875, 0.875, 0.875, 0.75, 1.0, 0.625, 1.0, 0.75, 0.875, 0.75, 0.875, 0.625, 1.0, 0.875, 0.9375, 1.0, 0.875, 0.875, 0.875, 0.625, 0.875, 0.75, 0.75, 0.75, 0.75, 0.625, 0.875, 0.875, 0.8125, 1.0, 0.75, 0.875, 0.875, 0.5, 0.875, 0.625, 0.75, 0.625, 0.75, 0.5, 0.875, 0.75, 0.875, 0.875, 0.75, 0.875, 0.75, 0.75])
me_sphere_012.use_remesh_fix_poles = True
me_sphere_012.use_remesh_preserve_attributes = False
me_sphere_012.use_mirror_vertex_groups = False
me_sphere_012.update()
me_sphere_013 = bpy.data.meshes.new('Sphere.013')
me_sphere_013.from_pydata([(7.226e-05, 0.0008672, -0.007129), (0.003248, 0.004043, -0.006608), (0.005941, 0.006736, -0.005123), (0.00774, 0.008535, -0.002901), (0.008372, 0.009167, -0.0002801), (0.004564, 0.0008672, -0.006608), (0.008372, 0.0008672, -0.005123), (0.01092, 0.0008672, -0.002901), (0.01181, 0.0008672, -0.0002801), (0.003248, -0.002309, -0.006608), (0.005941, -0.005002, -0.005123), (0.00774, -0.006801, -0.002901), (0.008372, -0.007433, -0.0002801), (7.227e-05, -0.003625, -0.006608), (7.227e-05, -0.007433, -0.005123), (7.227e-05, -0.009977, -0.002901), (7.227e-05, -0.01087, -0.0002801), (-0.003104, -0.002309, -0.006608), (-0.005796, -0.005002, -0.005123), (-0.007596, -0.006801, -0.002901), (-0.008227, -0.007433, -0.0002801), (-0.004419, 0.0008672, -0.006608), (-0.008227, 0.0008672, -0.005123), (-0.01077, 0.0008672, -0.002901), (-0.01167, 0.0008672, -0.0002801), (-0.003104, 0.004043, -0.006608), (-0.005796, 0.006736, -0.005123), (-0.007596, 0.008535, -0.002901), (-0.008227, 0.009167, -0.0002801), (7.227e-05, 0.005359, -0.006608), (7.227e-05, 0.009167, -0.005123), (7.227e-05, 0.01171, -0.002901), (7.227e-05, 0.0126, -0.0002801)], [], [(31, 30, 2, 3), (29, 0, 1), (32, 31, 3, 4), (30, 29, 1, 2), (3, 2, 6, 7), (1, 0, 5), (4, 3, 7, 8), (2, 1, 5, 6), (8, 7, 11, 12), (6, 5, 9, 10), (7, 6, 10, 11), (5, 0, 9), (10, 9, 13, 14), (11, 10, 14, 15), (9, 0, 13), (12, 11, 15, 16), (15, 14, 18, 19), (13, 0, 17), (16, 15, 19, 20), (14, 13, 17, 18), (17, 0, 21), (20, 19, 23, 24), (18, 17, 21, 22), (19, 18, 22, 23), (24, 23, 27, 28), (22, 21, 25, 26), (23, 22, 26, 27), (21, 0, 25), (27, 26, 30, 31), (25, 0, 29), (28, 27, 31, 32), (26, 25, 29, 30)])
me_sphere_013.polygons.foreach_set('use_smooth', [True] * 32)
_uv = me_sphere_013.uv_layers.new(name='UVMap')
_uv.uv.foreach_set('vector', [0.75, 0.625, 0.75, 0.75, 0.625, 0.75, 0.625, 0.625, 0.75, 0.875, 0.6875, 1.0, 0.625, 0.875, 0.75, 0.5, 0.75, 0.625, 0.625, 0.625, 0.625, 0.5, 0.75, 0.75, 0.75, 0.875, 0.625, 0.875, 0.625, 0.75, 0.625, 0.625, 0.625, 0.75, 0.5, 0.75, 0.5, 0.625, 0.625, 0.875, 0.5625, 1.0, 0.5, 0.875, 0.625, 0.5, 0.625, 0.625, 0.5, 0.625, 0.5, 0.5, 0.625, 0.75, 0.625, 0.875, 0.5, 0.875, 0.5, 0.75, 0.5, 0.5, 0.5, 0.625, 0.375, 0.625, 0.375, 0.5, 0.5, 0.75, 0.5, 0.875, 0.375, 0.875, 0.375, 0.75, 0.5, 0.625, 0.5, 0.75, 0.375, 0.75, 0.375, 0.625, 0.5, 0.875, 0.4375, 1.0, 0.375, 0.875, 0.375, 0.75, 0.375, 0.875, 0.25, 0.875, 0.25, 0.75, 0.375, 0.625, 0.375, 0.75, 0.25, 0.75, 0.25, 0.625, 0.375, 0.875, 0.3125, 1.0, 0.25, 0.875, 0.375, 0.5, 0.375, 0.625, 0.25, 0.625, 0.25, 0.5, 0.25, 0.625, 0.25, 0.75, 0.125, 0.75, 0.125, 0.625, 0.25, 0.875, 0.1875, 1.0, 0.125, 0.875, 0.25, 0.5, 0.25, 0.625, 0.125, 0.625, 0.125, 0.5, 0.25, 0.75, 0.25, 0.875, 0.125, 0.875, 0.125, 0.75, 0.125, 0.875, 0.0625, 1.0, 0.0, 0.875, 0.125, 0.5, 0.125, 0.625, 0.0, 0.625, 0.0, 0.5, 0.125, 0.75, 0.125, 0.875, 0.0, 0.875, 0.0, 0.75, 0.125, 0.625, 0.125, 0.75, 0.0, 0.75, 0.0, 0.625, 1.0, 0.5, 1.0, 0.625, 0.875, 0.625, 0.875, 0.5, 1.0, 0.75, 1.0, 0.875, 0.875, 0.875, 0.875, 0.75, 1.0, 0.625, 1.0, 0.75, 0.875, 0.75, 0.875, 0.625, 1.0, 0.875, 0.9375, 1.0, 0.875, 0.875, 0.875, 0.625, 0.875, 0.75, 0.75, 0.75, 0.75, 0.625, 0.875, 0.875, 0.8125, 1.0, 0.75, 0.875, 0.875, 0.5, 0.875, 0.625, 0.75, 0.625, 0.75, 0.5, 0.875, 0.75, 0.875, 0.875, 0.75, 0.875, 0.75, 0.75])
me_sphere_013.use_remesh_fix_poles = True
me_sphere_013.use_remesh_preserve_attributes = False
me_sphere_013.use_mirror_vertex_groups = False
me_sphere_013.update()
me_cylinder_014 = bpy.data.meshes.new('Cylinder.014')
me_cylinder_014.from_pydata([(0.02672, 0.06429, -0.03519), (0.02672, 0.06429, 0.03519), (0.06435, 0.02656, -0.03519), (0.06435, 0.02656, 0.03519), (0.06429, -0.02672, -0.03519), (0.06429, -0.02672, 0.03519), (0.02656, -0.06435, -0.03519), (0.02656, -0.06435, 0.03519), (-0.02672, -0.06429, -0.03519), (-0.02672, -0.06429, 0.03519), (-0.06435, -0.02656, -0.03519), (-0.06435, -0.02656, 0.03519), (-0.06429, 0.02672, -0.03519), (-0.06429, 0.02672, 0.03519), (-0.02656, 0.06435, -0.03519), (-0.02656, 0.06435, 0.03519), (0.02144, 0.05157, -0.1037), (0.02131, -0.05162, -0.1037), (-0.02144, -0.05157, -0.1037), (-0.02131, 0.05162, -0.1037), (0.04869, 0.05157, -0.1565), (0.04858, -0.05162, -0.1566), (0.01423, -0.05157, -0.176), (0.01434, 0.05162, -0.176), (0.05475, 0.05158, -0.181), (0.05464, -0.05161, -0.181), (0.03412, -0.05158, -0.1926), (0.03423, 0.05161, -0.1926)], [], [(0, 1, 3, 2), (2, 3, 5, 4), (4, 5, 7, 6), (6, 7, 9, 8), (8, 9, 11, 10), (10, 11, 13, 12), (12, 13, 15, 14), (14, 15, 1, 0), (14, 0, 16, 19), (6, 8, 18, 17), (19, 16, 20, 23), (17, 18, 22, 21), (23, 20, 24, 27), (21, 22, 26, 25)])
me_cylinder_014.polygons.foreach_set('use_smooth', [True] * 14)
_uv = me_cylinder_014.uv_layers.new(name='UVMap')
_uv.uv.foreach_set('vector', [1.0, 0.0, 1.0, 1.0, 0.875, 1.0, 0.875, 0.0, 0.875, 0.0, 0.875, 1.0, 0.75, 1.0, 0.75, 0.0, 0.75, 0.0, 0.75, 1.0, 0.625, 1.0, 0.625, 0.0, 0.625, 0.0, 0.625, 1.0, 0.5, 1.0, 0.5, 0.0, 0.5, 0.0, 0.5, 1.0, 0.375, 1.0, 0.375, 0.0, 0.375, 0.0, 0.375, 1.0, 0.25, 1.0, 0.25, 0.0, 0.25, 0.0, 0.25, 1.0, 0.125, 1.0, 0.125, 0.0, 0.125, 0.0, 0.125, 1.0, 0.0, 1.0, 0.0, 0.0, 0.125, 0.0, 0.0, 0.0, 0.0, 0.0, 0.125, 0.0, 0.625, 0.0, 0.5, 0.0, 0.5, 0.0, 0.625, 0.0, 0.125, 0.0, 0.0, 0.0, 0.0, 0.0, 0.125, 0.0, 0.625, 0.0, 0.5, 0.0, 0.5, 0.0, 0.625, 0.0, 0.125, 0.0, 0.0, 0.0, 0.0, 0.0, 0.125, 0.0, 0.625, 0.0, 0.5, 0.0, 0.5, 0.0, 0.625, 0.0])
me_cylinder_014.use_remesh_fix_poles = True
me_cylinder_014.use_remesh_preserve_attributes = False
me_cylinder_014.use_mirror_vertex_groups = False
me_cylinder_014.update()
me_cylinder_015 = bpy.data.meshes.new('Cylinder.015')
me_cylinder_015.from_pydata([(-1.158e-07, 0.1106, -0.042), (-1.158e-07, 0.1106, 0.042), (0.07819, 0.07819, -0.042), (0.07819, 0.07819, 0.042), (0.1106, -9.552e-08, -0.042), (0.1106, -8.855e-08, 0.042), (0.07819, -0.07819, -0.042), (0.07819, -0.07819, 0.042), (-1.255e-07, -0.1106, -0.042), (-1.255e-07, -0.1106, 0.042), (-0.0782, -0.07819, -0.042), (-0.0782, -0.07819, 0.042), (-0.1106, -8.936e-08, -0.042), (-0.1106, -8.24e-08, 0.042), (-0.0782, 0.07819, -0.042), (-0.0782, 0.07819, 0.042)], [], [(0, 1, 3, 2), (2, 3, 5, 4), (4, 5, 7, 6), (6, 7, 9, 8), (8, 9, 11, 10), (10, 11, 13, 12), (12, 13, 15, 14), (14, 15, 1, 0), (2, 4, 6, 8, 10, 12, 14, 0), (1, 15, 13, 11, 9, 7, 5, 3)])
me_cylinder_015.polygons.foreach_set('use_smooth', [True] * 10)
_uv = me_cylinder_015.uv_layers.new(name='UVMap')
_uv.uv.foreach_set('vector', [1.0, 0.0, 1.0, 1.0, 0.875, 1.0, 0.875, 0.0, 0.875, 0.0, 0.875, 1.0, 0.75, 1.0, 0.75, 0.0, 0.75, 0.0, 0.75, 1.0, 0.625, 1.0, 0.625, 0.0, 0.625, 0.0, 0.625, 1.0, 0.5, 1.0, 0.5, 0.0, 0.5, 0.0, 0.5, 1.0, 0.375, 1.0, 0.375, 0.0, 0.375, 0.0, 0.375, 1.0, 0.25, 1.0, 0.25, 0.0, 0.25, 0.0, 0.25, 1.0, 0.125, 1.0, 0.125, 0.0, 0.125, 0.0, 0.125, 1.0, 0.0, 1.0, 0.0, 0.0, 0.875, 0.0, 0.75, 0.0, 0.625, 0.0, 0.5, 0.0, 0.375, 0.0, 0.25, 0.0, 0.125, 0.0, 0.0, 0.0, 0.0, 1.0, 0.125, 1.0, 0.25, 1.0, 0.375, 1.0, 0.5, 1.0, 0.625, 1.0, 0.75, 1.0, 0.875, 1.0])
me_cylinder_015.use_remesh_fix_poles = True
me_cylinder_015.use_remesh_preserve_attributes = False
me_cylinder_015.use_mirror_vertex_groups = False
me_cylinder_015.update()
me_sphere_014 = bpy.data.meshes.new('Sphere.014')
me_sphere_014.from_pydata([(7.226e-05, 0.0008672, 0.006849), (0.003248, 0.004043, 0.006328), (0.005941, 0.006736, 0.004843), (0.00774, 0.008535, 0.002621), (0.008372, 0.009167, -4.505e-10), (0.004564, 0.0008672, 0.006328), (0.008372, 0.0008672, 0.004843), (0.01092, 0.0008672, 0.002621), (0.01181, 0.0008672, -2.994e-10), (0.003248, -0.002309, 0.006328), (0.005941, -0.005002, 0.004843), (0.00774, -0.006801, 0.002621), (0.008372, -0.007433, -1.483e-10), (7.227e-05, -0.003625, 0.006328), (7.227e-05, -0.007433, 0.004843), (7.227e-05, -0.009977, 0.002621), (7.227e-05, -0.01087, -8.571e-11), (-0.003104, -0.002309, 0.006328), (-0.005796, -0.005002, 0.004843), (-0.007596, -0.006801, 0.002621), (-0.008227, -0.007433, -1.483e-10), (-0.004419, 0.0008672, 0.006328), (-0.008227, 0.0008672, 0.004843), (-0.01077, 0.0008672, 0.002621), (-0.01167, 0.0008672, -2.994e-10), (-0.003104, 0.004043, 0.006328), (-0.005796, 0.006736, 0.004843), (-0.007596, 0.008535, 0.002621), (-0.008227, 0.009167, -4.505e-10), (7.227e-05, 0.005359, 0.006328), (7.227e-05, 0.009167, 0.004843), (7.227e-05, 0.01171, 0.002621), (7.227e-05, 0.0126, -5.131e-10)], [], [(31, 30, 2, 3), (29, 0, 1), (32, 31, 3, 4), (30, 29, 1, 2), (3, 2, 6, 7), (1, 0, 5), (4, 3, 7, 8), (2, 1, 5, 6), (8, 7, 11, 12), (6, 5, 9, 10), (7, 6, 10, 11), (5, 0, 9), (10, 9, 13, 14), (11, 10, 14, 15), (9, 0, 13), (12, 11, 15, 16), (15, 14, 18, 19), (13, 0, 17), (16, 15, 19, 20), (14, 13, 17, 18), (17, 0, 21), (20, 19, 23, 24), (18, 17, 21, 22), (19, 18, 22, 23), (24, 23, 27, 28), (22, 21, 25, 26), (23, 22, 26, 27), (21, 0, 25), (27, 26, 30, 31), (25, 0, 29), (28, 27, 31, 32), (26, 25, 29, 30)])
me_sphere_014.polygons.foreach_set('use_smooth', [True] * 32)
_uv = me_sphere_014.uv_layers.new(name='UVMap')
_uv.uv.foreach_set('vector', [0.75, 0.625, 0.75, 0.75, 0.625, 0.75, 0.625, 0.625, 0.75, 0.875, 0.6875, 1.0, 0.625, 0.875, 0.75, 0.5, 0.75, 0.625, 0.625, 0.625, 0.625, 0.5, 0.75, 0.75, 0.75, 0.875, 0.625, 0.875, 0.625, 0.75, 0.625, 0.625, 0.625, 0.75, 0.5, 0.75, 0.5, 0.625, 0.625, 0.875, 0.5625, 1.0, 0.5, 0.875, 0.625, 0.5, 0.625, 0.625, 0.5, 0.625, 0.5, 0.5, 0.625, 0.75, 0.625, 0.875, 0.5, 0.875, 0.5, 0.75, 0.5, 0.5, 0.5, 0.625, 0.375, 0.625, 0.375, 0.5, 0.5, 0.75, 0.5, 0.875, 0.375, 0.875, 0.375, 0.75, 0.5, 0.625, 0.5, 0.75, 0.375, 0.75, 0.375, 0.625, 0.5, 0.875, 0.4375, 1.0, 0.375, 0.875, 0.375, 0.75, 0.375, 0.875, 0.25, 0.875, 0.25, 0.75, 0.375, 0.625, 0.375, 0.75, 0.25, 0.75, 0.25, 0.625, 0.375, 0.875, 0.3125, 1.0, 0.25, 0.875, 0.375, 0.5, 0.375, 0.625, 0.25, 0.625, 0.25, 0.5, 0.25, 0.625, 0.25, 0.75, 0.125, 0.75, 0.125, 0.625, 0.25, 0.875, 0.1875, 1.0, 0.125, 0.875, 0.25, 0.5, 0.25, 0.625, 0.125, 0.625, 0.125, 0.5, 0.25, 0.75, 0.25, 0.875, 0.125, 0.875, 0.125, 0.75, 0.125, 0.875, 0.0625, 1.0, 0.0, 0.875, 0.125, 0.5, 0.125, 0.625, 0.0, 0.625, 0.0, 0.5, 0.125, 0.75, 0.125, 0.875, 0.0, 0.875, 0.0, 0.75, 0.125, 0.625, 0.125, 0.75, 0.0, 0.75, 0.0, 0.625, 1.0, 0.5, 1.0, 0.625, 0.875, 0.625, 0.875, 0.5, 1.0, 0.75, 1.0, 0.875, 0.875, 0.875, 0.875, 0.75, 1.0, 0.625, 1.0, 0.75, 0.875, 0.75, 0.875, 0.625, 1.0, 0.875, 0.9375, 1.0, 0.875, 0.875, 0.875, 0.625, 0.875, 0.75, 0.75, 0.75, 0.75, 0.625, 0.875, 0.875, 0.8125, 1.0, 0.75, 0.875, 0.875, 0.5, 0.875, 0.625, 0.75, 0.625, 0.75, 0.5, 0.875, 0.75, 0.875, 0.875, 0.75, 0.875, 0.75, 0.75])
me_sphere_014.use_remesh_fix_poles = True
me_sphere_014.use_remesh_preserve_attributes = False
me_sphere_014.use_mirror_vertex_groups = False
me_sphere_014.update()
me_sphere_015 = bpy.data.meshes.new('Sphere.015')
me_sphere_015.from_pydata([(7.226e-05, 0.0008672, -0.007129), (0.003248, 0.004043, -0.006608), (0.005941, 0.006736, -0.005123), (0.00774, 0.008535, -0.002901), (0.008372, 0.009167, -0.0002801), (0.004564, 0.0008672, -0.006608), (0.008372, 0.0008672, -0.005123), (0.01092, 0.0008672, -0.002901), (0.01181, 0.0008672, -0.0002801), (0.003248, -0.002309, -0.006608), (0.005941, -0.005002, -0.005123), (0.00774, -0.006801, -0.002901), (0.008372, -0.007433, -0.0002801), (7.227e-05, -0.003625, -0.006608), (7.227e-05, -0.007433, -0.005123), (7.227e-05, -0.009977, -0.002901), (7.227e-05, -0.01087, -0.0002801), (-0.003104, -0.002309, -0.006608), (-0.005796, -0.005002, -0.005123), (-0.007596, -0.006801, -0.002901), (-0.008227, -0.007433, -0.0002801), (-0.004419, 0.0008672, -0.006608), (-0.008227, 0.0008672, -0.005123), (-0.01077, 0.0008672, -0.002901), (-0.01167, 0.0008672, -0.0002801), (-0.003104, 0.004043, -0.006608), (-0.005796, 0.006736, -0.005123), (-0.007596, 0.008535, -0.002901), (-0.008227, 0.009167, -0.0002801), (7.227e-05, 0.005359, -0.006608), (7.227e-05, 0.009167, -0.005123), (7.227e-05, 0.01171, -0.002901), (7.227e-05, 0.0126, -0.0002801)], [], [(31, 30, 2, 3), (29, 0, 1), (32, 31, 3, 4), (30, 29, 1, 2), (3, 2, 6, 7), (1, 0, 5), (4, 3, 7, 8), (2, 1, 5, 6), (8, 7, 11, 12), (6, 5, 9, 10), (7, 6, 10, 11), (5, 0, 9), (10, 9, 13, 14), (11, 10, 14, 15), (9, 0, 13), (12, 11, 15, 16), (15, 14, 18, 19), (13, 0, 17), (16, 15, 19, 20), (14, 13, 17, 18), (17, 0, 21), (20, 19, 23, 24), (18, 17, 21, 22), (19, 18, 22, 23), (24, 23, 27, 28), (22, 21, 25, 26), (23, 22, 26, 27), (21, 0, 25), (27, 26, 30, 31), (25, 0, 29), (28, 27, 31, 32), (26, 25, 29, 30)])
me_sphere_015.polygons.foreach_set('use_smooth', [True] * 32)
_uv = me_sphere_015.uv_layers.new(name='UVMap')
_uv.uv.foreach_set('vector', [0.75, 0.625, 0.75, 0.75, 0.625, 0.75, 0.625, 0.625, 0.75, 0.875, 0.6875, 1.0, 0.625, 0.875, 0.75, 0.5, 0.75, 0.625, 0.625, 0.625, 0.625, 0.5, 0.75, 0.75, 0.75, 0.875, 0.625, 0.875, 0.625, 0.75, 0.625, 0.625, 0.625, 0.75, 0.5, 0.75, 0.5, 0.625, 0.625, 0.875, 0.5625, 1.0, 0.5, 0.875, 0.625, 0.5, 0.625, 0.625, 0.5, 0.625, 0.5, 0.5, 0.625, 0.75, 0.625, 0.875, 0.5, 0.875, 0.5, 0.75, 0.5, 0.5, 0.5, 0.625, 0.375, 0.625, 0.375, 0.5, 0.5, 0.75, 0.5, 0.875, 0.375, 0.875, 0.375, 0.75, 0.5, 0.625, 0.5, 0.75, 0.375, 0.75, 0.375, 0.625, 0.5, 0.875, 0.4375, 1.0, 0.375, 0.875, 0.375, 0.75, 0.375, 0.875, 0.25, 0.875, 0.25, 0.75, 0.375, 0.625, 0.375, 0.75, 0.25, 0.75, 0.25, 0.625, 0.375, 0.875, 0.3125, 1.0, 0.25, 0.875, 0.375, 0.5, 0.375, 0.625, 0.25, 0.625, 0.25, 0.5, 0.25, 0.625, 0.25, 0.75, 0.125, 0.75, 0.125, 0.625, 0.25, 0.875, 0.1875, 1.0, 0.125, 0.875, 0.25, 0.5, 0.25, 0.625, 0.125, 0.625, 0.125, 0.5, 0.25, 0.75, 0.25, 0.875, 0.125, 0.875, 0.125, 0.75, 0.125, 0.875, 0.0625, 1.0, 0.0, 0.875, 0.125, 0.5, 0.125, 0.625, 0.0, 0.625, 0.0, 0.5, 0.125, 0.75, 0.125, 0.875, 0.0, 0.875, 0.0, 0.75, 0.125, 0.625, 0.125, 0.75, 0.0, 0.75, 0.0, 0.625, 1.0, 0.5, 1.0, 0.625, 0.875, 0.625, 0.875, 0.5, 1.0, 0.75, 1.0, 0.875, 0.875, 0.875, 0.875, 0.75, 1.0, 0.625, 1.0, 0.75, 0.875, 0.75, 0.875, 0.625, 1.0, 0.875, 0.9375, 1.0, 0.875, 0.875, 0.875, 0.625, 0.875, 0.75, 0.75, 0.75, 0.75, 0.625, 0.875, 0.875, 0.8125, 1.0, 0.75, 0.875, 0.875, 0.5, 0.875, 0.625, 0.75, 0.625, 0.75, 0.5, 0.875, 0.75, 0.875, 0.875, 0.75, 0.875, 0.75, 0.75])
me_sphere_015.use_remesh_fix_poles = True
me_sphere_015.use_remesh_preserve_attributes = False
me_sphere_015.use_mirror_vertex_groups = False
me_sphere_015.update()
me_cube_003 = bpy.data.meshes.new('Cube.003')
me_cube_003.from_pydata([(1.253, 0.1717, 0.4851), (1.63, 0.1717, 0.4851), (1.253, 0.1487, 0.3992), (1.63, 0.1487, 0.3992), (1.253, 0.08587, 0.3364), (1.63, 0.08587, 0.3364), (1.253, 1.235e-08, 0.3134), (1.63, 1.235e-08, 0.3134), (1.253, -0.08587, 0.3364), (1.63, -0.08587, 0.3364), (1.253, -0.1487, 0.3992), (1.63, -0.1487, 0.3992), (1.253, -0.1717, 0.4851), (1.63, -0.1717, 0.4851), (1.253, -0.1487, 0.571), (1.63, -0.1487, 0.571), (1.253, -0.08587, 0.6338), (1.63, -0.08587, 0.6338), (1.253, -5.999e-08, 0.6568), (1.63, -5.999e-08, 0.6568), (1.253, 0.08587, 0.6338), (1.63, 0.08587, 0.6338), (1.253, 0.1487, 0.571), (1.63, 0.1487, 0.571), (-1.253, 0.1717, 0.4851), (-1.63, 0.1717, 0.4851), (-1.253, 0.1487, 0.3992), (-1.63, 0.1487, 0.3992), (-1.253, 0.08587, 0.3364), (-1.63, 0.08587, 0.3364), (-1.253, 1.235e-08, 0.3134), (-1.63, 1.235e-08, 0.3134), (-1.253, -0.08587, 0.3364), (-1.63, -0.08587, 0.3364), (-1.253, -0.1487, 0.3992), (-1.63, -0.1487, 0.3992), (-1.253, -0.1717, 0.4851), (-1.63, -0.1717, 0.4851), (-1.253, -0.1487, 0.571), (-1.63, -0.1487, 0.571), (-1.253, -0.08587, 0.6338), (-1.63, -0.08587, 0.6338), (-1.253, -5.999e-08, 0.6568), (-1.63, -5.999e-08, 0.6568), (-1.253, 0.08587, 0.6338), (-1.63, 0.08587, 0.6338), (-1.253, 0.1487, 0.571), (-1.63, 0.1487, 0.571)], [], [(0, 1, 3, 2), (2, 3, 5, 4), (4, 5, 7, 6), (6, 7, 9, 8), (8, 9, 11, 10), (10, 11, 13, 12), (12, 13, 15, 14), (14, 15, 17, 16), (16, 17, 19, 18), (18, 19, 21, 20), (20, 21, 23, 22), (22, 23, 1, 0), (24, 26, 27, 25), (26, 28, 29, 27), (28, 30, 31, 29), (30, 32, 33, 31), (32, 34, 35, 33), (34, 36, 37, 35), (36, 38, 39, 37), (38, 40, 41, 39), (40, 42, 43, 41), (42, 44, 45, 43), (44, 46, 47, 45), (46, 24, 25, 47)])
me_cube_003.polygons.foreach_set('use_smooth', [True] * 24)
_uv = me_cube_003.uv_layers.new(name='UVMap')
_uv.uv.foreach_set('vector', [1.0, 0.0, 1.0, 1.0, 0.9167, 1.0, 0.9167, 0.0, 0.9167, 0.0, 0.9167, 1.0, 0.8333, 1.0, 0.8333, 0.0, 0.8333, 0.0, 0.8333, 1.0, 0.75, 1.0, 0.75, 0.0, 0.75, 0.0, 0.75, 1.0, 0.6667, 1.0, 0.6667, 0.0, 0.6667, 0.0, 0.6667, 1.0, 0.5833, 1.0, 0.5833, 0.0, 0.5833, 0.0, 0.5833, 1.0, 0.5, 1.0, 0.5, 0.0, 0.5, 0.0, 0.5, 1.0, 0.4167, 1.0, 0.4167, 0.0, 0.4167, 0.0, 0.4167, 1.0, 0.3333, 1.0, 0.3333, 0.0, 0.3333, 0.0, 0.3333, 1.0, 0.25, 1.0, 0.25, 0.0, 0.25, 0.0, 0.25, 1.0, 0.1667, 1.0, 0.1667, 0.0, 0.1667, 0.0, 0.1667, 1.0, 0.08333, 1.0, 0.08333, 0.0, 0.08333, 0.0, 0.08333, 1.0, 7.451e-08, 1.0, 7.451e-08, 0.0, 1.0, 0.0, 0.9167, 0.0, 0.9167, 1.0, 1.0, 1.0, 0.9167, 0.0, 0.8333, 0.0, 0.8333, 1.0, 0.9167, 1.0, 0.8333, 0.0, 0.75, 0.0, 0.75, 1.0, 0.8333, 1.0, 0.75, 0.0, 0.6667, 0.0, 0.6667, 1.0, 0.75, 1.0, 0.6667, 0.0, 0.5833, 0.0, 0.5833, 1.0, 0.6667, 1.0, 0.5833, 0.0, 0.5, 0.0, 0.5, 1.0, 0.5833, 1.0, 0.5, 0.0, 0.4167, 0.0, 0.4167, 1.0, 0.5, 1.0, 0.4167, 0.0, 0.3333, 0.0, 0.3333, 1.0, 0.4167, 1.0, 0.3333, 0.0, 0.25, 0.0, 0.25, 1.0, 0.3333, 1.0, 0.25, 0.0, 0.1667, 0.0, 0.1667, 1.0, 0.25, 1.0, 0.1667, 0.0, 0.08333, 0.0, 0.08333, 1.0, 0.1667, 1.0, 0.08333, 0.0, 7.451e-08, 0.0, 7.451e-08, 1.0, 0.08333, 1.0])
me_cube_003.materials.append(mat_material)
me_cube_003.use_remesh_preserve_volume = False
me_cube_003.use_remesh_preserve_attributes = False
me_cube_003.use_mirror_vertex_groups = False
me_cube_003.update()
me_plane_001 = bpy.data.meshes.new('Plane.001')
me_plane_001.from_pydata([(1.776, -1.145, 0.6197), (1.776, 1.145, 0.6197), (1.776, 0.8686, 0.9102), (1.776, -0.8686, 0.9102), (1.776, 0.5577, 1.148), (1.776, 0.1922, 1.272), (1.776, -0.1922, 1.272), (1.776, -0.5577, 1.148), (1.71, -1.145, 0.6197), (1.71, 1.145, 0.6197), (1.71, 0.8686, 0.9102), (1.71, 0.5577, 1.148), (1.71, 0.1922, 1.272), (1.71, -0.1922, 1.272), (1.71, -0.5577, 1.148), (1.71, -0.8686, 0.9102), (0.0, 1.145, 0.6197), (0.0, 0.8686, 0.9102), (0.0, -1.145, 0.6197), (0.0, 0.5577, 1.148), (0.0, 0.1922, 1.272), (0.0, -0.1922, 1.272), (0.0, -0.5577, 1.148), (0.0, -0.8686, 0.9102), (1.776, 0.2262, 0.6197), (1.776, -0.2262, 0.6197), (1.71, -0.2262, 0.6197), (1.71, 0.2262, 0.6197), (1.772, 0.1981, 0.1872), (1.772, -0.1981, 0.1872), (1.714, -0.1981, 0.1872), (1.714, 0.1981, 0.1872), (1.768, 0.1667, -0.02701), (1.768, -0.1667, -0.02701), (1.719, -0.1667, -0.02701), (1.719, 0.1667, -0.02701), (1.776, 2.948e-08, 0.6197), (1.71, 5.928e-08, 0.6197), (1.772, 2.948e-08, 0.1872), (1.714, 5.928e-08, 0.1872), (1.768, -0.1519, -0.06924), (1.768, 0.1519, -0.06924), (1.771, 3.603e-08, 0.09989), (1.768, -0.09754, -0.1278), (1.768, -0.03361, -0.1585), (1.768, 0.03361, -0.1585), (1.768, 0.09754, -0.1278), (1.719, 0.1519, -0.06924), (1.719, -0.1519, -0.06924), (1.716, 5.273e-08, 0.09989), (1.719, 0.09754, -0.1278), (1.719, 0.03361, -0.1585), (1.719, -0.03361, -0.1585), (1.719, -0.09754, -0.1278)], [], [(8, 0, 3, 15), (2, 4, 5, 6, 7, 3, 0, 25, 36, 24, 1), (10, 2, 1, 9), (7, 14, 15, 3), (6, 13, 14, 7), (5, 12, 13, 6), (4, 11, 12, 5), (2, 10, 11, 4), (17, 10, 9, 16), (18, 8, 15, 23), (27, 9, 1, 24), (14, 22, 23, 15), (13, 21, 22, 14), (12, 20, 21, 13), (11, 19, 20, 12), (10, 17, 19, 11), (8, 26, 25, 0), (25, 26, 30, 29), (29, 30, 34, 33), (27, 24, 28, 31), (37, 27, 31, 39), (36, 25, 29, 38), (39, 31, 35, 47, 49), (47, 35, 32, 41), (31, 28, 32, 35), (30, 39, 49, 48, 34), (38, 29, 33, 40, 42), (28, 38, 42, 41, 32), (24, 36, 38, 28), (26, 37, 39, 30), (40, 43, 42), (43, 44, 42), (44, 45, 42), (45, 46, 42), (46, 41, 42), (47, 50, 49), (50, 51, 49), (51, 52, 49), (52, 53, 49), (53, 48, 49), (47, 41, 46, 50), (50, 46, 45, 51), (51, 45, 44, 52), (52, 44, 43, 53), (53, 43, 40, 48), (34, 48, 40, 33)])
me_plane_001.polygons.foreach_set('use_smooth', [1, 1, 1, 1, 1, 1, 1, 1, 1, 1, 1, 1, 1, 1, 1, 1, 1, 1, 1, 1, 0, 1, 0, 1, 1, 0, 1, 1, 1, 0, 1, 1, 1, 1, 1, 0, 0, 0, 0, 0, 1, 1, 1, 1, 1, 1])
_uv = me_plane_001.uv_layers.new(name='UVMap')
_uv.uv.foreach_set('vector', [0.981, 0.0, 1.0, 0.0, 1.0, 0.1207, 0.981, 0.1207, 1.0, 0.8793, 1.0, 0.7463, 1.0, 0.5947, 1.0, 0.4053, 1.0, 0.2537, 1.0, 0.1207, 1.0, 0.0, 1.0, 0.3333, 1.0, 0.5, 1.0, 0.6667, 1.0, 1.0, 0.981, 0.8793, 1.0, 0.8793, 1.0, 1.0, 0.981, 1.0, 1.0, 0.2537, 0.981, 0.2537, 0.981, 0.1207, 1.0, 0.1207, 1.0, 0.4053, 0.981, 0.4053, 0.981, 0.2537, 1.0, 0.2537, 1.0, 0.5947, 0.981, 0.5947, 0.981, 0.4053, 1.0, 0.4053, 1.0, 0.7463, 0.981, 0.7463, 0.981, 0.5947, 1.0, 0.5947, 1.0, 0.8793, 0.981, 0.8793, 0.981, 0.7463, 1.0, 0.7463, 0.4905, 0.8793, 0.981, 0.8793, 0.981, 1.0, 0.4905, 1.0, 0.4905, 0.0, 0.981, 0.0, 0.981, 0.1207, 0.4905, 0.1207, 0.981, 0.6667, 0.981, 1.0, 1.0, 1.0, 1.0, 0.6667, 0.981, 0.2537, 0.4905, 0.2537, 0.4905, 0.1207, 0.981, 0.1207, 0.981, 0.4053, 0.4905, 0.4053, 0.4905, 0.2537, 0.981, 0.2537, 0.981, 0.5947, 0.4905, 0.5947, 0.4905, 0.4053, 0.981, 0.4053, 0.981, 0.7463, 0.4905, 0.7463, 0.4905, 0.5947, 0.981, 0.5947, 0.981, 0.8793, 0.4905, 0.8793, 0.4905, 0.7463, 0.981, 0.7463, 0.981, 0.0, 0.981, 0.3333, 1.0, 0.3333, 1.0, 0.0, 1.0, 0.3333, 0.981, 0.3333, 0.981, 0.3333, 1.0, 0.3333, 1.0, 0.3333, 0.981, 0.3333, 0.981, 0.3333, 1.0, 0.3333, 0.981, 0.6667, 1.0, 0.6667, 1.0, 0.6667, 0.981, 0.6667, 0.0, 0.0, 0.0, 0.0, 0.0, 0.0, 0.0, 0.0, 1.0, 0.5, 1.0, 0.3333, 1.0, 0.3333, 1.0, 0.5, 0.0, 0.0, 0.0, 0.0, 0.0, 0.0, 0.0, 0.0, 0.0, 0.0, 0.981, 0.6634, 0.981, 0.6667, 1.0, 0.6667, 1.0, 0.6634, 0.981, 0.6667, 1.0, 0.6667, 1.0, 0.6667, 0.981, 0.6667, 0.0, 0.0, 0.0, 0.0, 0.0, 0.0, 0.0, 0.0, 0.0, 0.0, 1.0, 0.5, 1.0, 0.3333, 1.0, 0.3333, 1.0, 0.3366, 1.0, 0.5, 1.0, 0.6667, 1.0, 0.5, 1.0, 0.5, 1.0, 0.6634, 1.0, 0.6667, 1.0, 0.6667, 1.0, 0.5, 1.0, 0.5, 1.0, 0.6667, 0.0, 0.0, 0.0, 0.0, 0.0, 0.0, 0.0, 0.0, 1.0, 0.3366, 1.0, 0.3899, 1.0, 0.5, 1.0, 0.3899, 1.0, 0.4435, 1.0, 0.5, 1.0, 0.4435, 1.0, 0.4922, 1.0, 0.5, 1.0, 0.4922, 1.0, 0.5313, 1.0, 0.5, 1.0, 0.5313, 1.0, 0.5569, 1.0, 0.5, 0.0, 0.0, 0.0, 0.0, 0.0, 0.0, 0.0, 0.0, 0.0, 0.0, 0.0, 0.0, 0.0, 0.0, 0.0, 0.0, 0.0, 0.0, 0.0, 0.0, 0.0, 0.0, 0.0, 0.0, 0.0, 0.0, 0.0, 0.0, 0.0, 0.0, 0.981, 0.6634, 1.0, 0.6634, 1.0, 0.6101, 0.981, 0.6101, 0.981, 0.6101, 1.0, 0.6101, 1.0, 0.5565, 0.981, 0.5565, 0.981, 0.5565, 1.0, 0.5565, 1.0, 0.4435, 0.981, 0.4435, 0.981, 0.4435, 1.0, 0.4435, 1.0, 0.3899, 0.981, 0.3899, 0.981, 0.3899, 1.0, 0.3899, 1.0, 0.3366, 0.981, 0.3366, 0.981, 0.3333, 0.981, 0.3366, 1.0, 0.3366, 1.0, 0.3333])
me_plane_001.use_remesh_fix_poles = True
me_plane_001.use_remesh_preserve_attributes = False
me_plane_001.use_mirror_vertex_groups = False
me_plane_001.update()

# ---- objects
ob_cube_002 = bpy.data.objects.new('Cube.002', me_cube_002)
ob_cylinder_008 = bpy.data.objects.new('Cylinder.008', me_cylinder_008)
ob_cylinder_009 = bpy.data.objects.new('Cylinder.009', me_cylinder_009)
ob_sphere_008 = bpy.data.objects.new('Sphere.008', me_sphere_008)
ob_sphere_009 = bpy.data.objects.new('Sphere.009', me_sphere_009)
ob_cylinder_010 = bpy.data.objects.new('Cylinder.010', me_cylinder_010)
ob_cylinder_011 = bpy.data.objects.new('Cylinder.011', me_cylinder_011)
ob_sphere_010 = bpy.data.objects.new('Sphere.010', me_sphere_010)
ob_sphere_011 = bpy.data.objects.new('Sphere.011', me_sphere_011)
ob_cylinder_012 = bpy.data.objects.new('Cylinder.012', me_cylinder_012)
ob_cylinder_013 = bpy.data.objects.new('Cylinder.013', me_cylinder_013)
ob_sphere_012 = bpy.data.objects.new('Sphere.012', me_sphere_012)
ob_sphere_013 = bpy.data.objects.new('Sphere.013', me_sphere_013)
ob_cylinder_014 = bpy.data.objects.new('Cylinder.014', me_cylinder_014)
ob_cylinder_015 = bpy.data.objects.new('Cylinder.015', me_cylinder_015)
ob_sphere_014 = bpy.data.objects.new('Sphere.014', me_sphere_014)
ob_sphere_015 = bpy.data.objects.new('Sphere.015', me_sphere_015)
ob_cube_003 = bpy.data.objects.new('Cube.003', me_cube_003)
ob_plane_001 = bpy.data.objects.new('Plane.001', me_plane_001)

# ---- transforms, parenting, visibility, modifiers, constraints
ob_cube_002.location = (0.0, 0.0, 0.0)
ob_cube_002.lock_rotations_4d = False
ob_cube_002.empty_display_type = 'ARROWS'
ob_cube_002.lineart.crease_threshold = 0.0
_m = ob_cube_002.modifiers.new('Mirror', 'MIRROR')
_m.use_clip = True
_m = ob_cube_002.modifiers.new('Auto Smooth', 'NODES')
_m.node_group = ng_auto_smooth
_gi = [s.identifier for s in ng_auto_smooth.interface.items_tree if s.item_type == 'SOCKET' and s.in_out == 'INPUT']
_m[_gi[1]] = 0.8692  # Angle
ob_cylinder_008.parent = ob_cube_002
ob_cylinder_008.location = (1.381, -0.8842, -1.119)
ob_cylinder_008.lineart.crease_threshold = 0.0
_m = ob_cylinder_008.modifiers.new('Solidify', 'SOLIDIFY')
_m.nonmanifold_thickness_mode = 'FIXED'
_m.nonmanifold_merge_threshold = 0.0003
_m = ob_cylinder_008.modifiers.new('Auto Smooth', 'NODES')
_m.node_group = ng_auto_smooth
_gi = [s.identifier for s in ng_auto_smooth.interface.items_tree if s.item_type == 'SOCKET' and s.in_out == 'INPUT']
_m[_gi[1]] = 1.553  # Angle
ob_cylinder_009.parent = ob_cylinder_008
ob_cylinder_009.matrix_parent_inverse = Matrix(((1.0, -0.0, -0.0, -1.381), (-0.0, 1.0, 0.0, 0.8842), (-0.0, -0.0, 1.0, 1.119), (-0.0, 0.0, -0.0, 1.0)))
ob_cylinder_009.location = (1.414, -0.8836, -1.286)
ob_cylinder_009.rotation_euler = (-1.571, -2.22e-16, 2.22e-16)
ob_cylinder_009.scale = (1.181, 1.181, 0.94)
ob_cylinder_009.lineart.crease_threshold = 0.0
_m = ob_cylinder_009.modifiers.new('Auto Smooth', 'NODES')
_m.node_group = ng_auto_smooth
_gi = [s.identifier for s in ng_auto_smooth.interface.items_tree if s.item_type == 'SOCKET' and s.in_out == 'INPUT']
_m[_gi[1]] = 1.553  # Angle
ob_sphere_008.parent = ob_cylinder_008
ob_sphere_008.matrix_parent_inverse = Matrix(((1.0, -0.0, -0.0, -1.381), (-0.0, 1.0, 0.0, 0.8842), (-0.0, -0.0, 1.0, 1.119), (-0.0, 0.0, -0.0, 1.0)))
ob_sphere_008.location = (1.414, -0.9358, -1.288)
ob_sphere_008.rotation_euler = (1.571, -0.0, 0.0)
ob_sphere_008.scale = (1.333, 1.333, 1.333)
ob_sphere_008.lineart.crease_threshold = 0.0
ob_sphere_009.parent = ob_cylinder_008
ob_sphere_009.matrix_parent_inverse = Matrix(((1.0, -0.0, -0.0, -1.381), (-0.0, 1.0, 0.0, 0.8842), (-0.0, -0.0, 1.0, 1.119), (-0.0, 0.0, -0.0, 1.0)))
ob_sphere_009.location = (1.414, -0.8328, -1.288)
ob_sphere_009.rotation_euler = (1.571, -0.0, 0.0)
ob_sphere_009.scale = (1.333, 1.333, 1.333)
ob_sphere_009.lineart.crease_threshold = 0.0
ob_cylinder_010.parent = ob_cube_002
ob_cylinder_010.location = (1.381, 0.8887, -1.119)
ob_cylinder_010.lineart.crease_threshold = 0.0
_m = ob_cylinder_010.modifiers.new('Solidify', 'SOLIDIFY')
_m.nonmanifold_thickness_mode = 'FIXED'
_m.nonmanifold_merge_threshold = 0.0003
_m = ob_cylinder_010.modifiers.new('Auto Smooth', 'NODES')
_m.node_group = ng_auto_smooth
_gi = [s.identifier for s in ng_auto_smooth.interface.items_tree if s.item_type == 'SOCKET' and s.in_out == 'INPUT']
_m[_gi[1]] = 1.553  # Angle
ob_cylinder_011.parent = ob_cylinder_010
ob_cylinder_011.matrix_parent_inverse = Matrix(((1.0, -0.0, -0.0, -1.381), (-0.0, 1.0, 0.0, 0.8842), (-0.0, -0.0, 1.0, 1.119), (-0.0, 0.0, -0.0, 1.0)))
ob_cylinder_011.location = (1.414, -0.8836, -1.286)
ob_cylinder_011.rotation_euler = (-1.571, -2.22e-16, 2.22e-16)
ob_cylinder_011.scale = (1.181, 1.181, 0.94)
ob_cylinder_011.lineart.crease_threshold = 0.0
_m = ob_cylinder_011.modifiers.new('Auto Smooth', 'NODES')
_m.node_group = ng_auto_smooth
_gi = [s.identifier for s in ng_auto_smooth.interface.items_tree if s.item_type == 'SOCKET' and s.in_out == 'INPUT']
_m[_gi[1]] = 1.553  # Angle
ob_sphere_010.parent = ob_cylinder_010
ob_sphere_010.matrix_parent_inverse = Matrix(((1.0, -0.0, -0.0, -1.381), (-0.0, 1.0, 0.0, 0.8842), (-0.0, -0.0, 1.0, 1.119), (-0.0, 0.0, -0.0, 1.0)))
ob_sphere_010.location = (1.414, -0.9358, -1.288)
ob_sphere_010.rotation_euler = (1.571, -0.0, 0.0)
ob_sphere_010.scale = (1.333, 1.333, 1.333)
ob_sphere_010.lineart.crease_threshold = 0.0
ob_sphere_011.parent = ob_cylinder_010
ob_sphere_011.matrix_parent_inverse = Matrix(((1.0, -0.0, -0.0, -1.381), (-0.0, 1.0, 0.0, 0.8842), (-0.0, -0.0, 1.0, 1.119), (-0.0, 0.0, -0.0, 1.0)))
ob_sphere_011.location = (1.414, -0.8328, -1.288)
ob_sphere_011.rotation_euler = (1.571, -0.0, 0.0)
ob_sphere_011.scale = (1.333, 1.333, 1.333)
ob_sphere_011.lineart.crease_threshold = 0.0
ob_cylinder_012.parent = ob_cube_002
ob_cylinder_012.location = (-1.388, -0.8842, -1.119)
ob_cylinder_012.lineart.crease_threshold = 0.0
_m = ob_cylinder_012.modifiers.new('Solidify', 'SOLIDIFY')
_m.nonmanifold_thickness_mode = 'FIXED'
_m.nonmanifold_merge_threshold = 0.0003
_m = ob_cylinder_012.modifiers.new('Auto Smooth', 'NODES')
_m.node_group = ng_auto_smooth
_gi = [s.identifier for s in ng_auto_smooth.interface.items_tree if s.item_type == 'SOCKET' and s.in_out == 'INPUT']
_m[_gi[1]] = 1.553  # Angle
ob_cylinder_013.parent = ob_cylinder_012
ob_cylinder_013.matrix_parent_inverse = Matrix(((1.0, -0.0, -0.0, -1.381), (-0.0, 1.0, 0.0, 0.8842), (-0.0, -0.0, 1.0, 1.119), (-0.0, 0.0, -0.0, 1.0)))
ob_cylinder_013.location = (1.414, -0.8836, -1.286)
ob_cylinder_013.rotation_euler = (-1.571, -2.22e-16, 2.22e-16)
ob_cylinder_013.scale = (1.181, 1.181, 0.94)
ob_cylinder_013.lineart.crease_threshold = 0.0
_m = ob_cylinder_013.modifiers.new('Auto Smooth', 'NODES')
_m.node_group = ng_auto_smooth
_gi = [s.identifier for s in ng_auto_smooth.interface.items_tree if s.item_type == 'SOCKET' and s.in_out == 'INPUT']
_m[_gi[1]] = 1.553  # Angle
ob_sphere_012.parent = ob_cylinder_012
ob_sphere_012.matrix_parent_inverse = Matrix(((1.0, -0.0, -0.0, -1.381), (-0.0, 1.0, 0.0, 0.8842), (-0.0, -0.0, 1.0, 1.119), (-0.0, 0.0, -0.0, 1.0)))
ob_sphere_012.location = (1.414, -0.9358, -1.288)
ob_sphere_012.rotation_euler = (1.571, -0.0, 0.0)
ob_sphere_012.scale = (1.333, 1.333, 1.333)
ob_sphere_012.lineart.crease_threshold = 0.0
ob_sphere_013.parent = ob_cylinder_012
ob_sphere_013.matrix_parent_inverse = Matrix(((1.0, -0.0, -0.0, -1.381), (-0.0, 1.0, 0.0, 0.8842), (-0.0, -0.0, 1.0, 1.119), (-0.0, 0.0, -0.0, 1.0)))
ob_sphere_013.location = (1.414, -0.8328, -1.288)
ob_sphere_013.rotation_euler = (1.571, -0.0, 0.0)
ob_sphere_013.scale = (1.333, 1.333, 1.333)
ob_sphere_013.lineart.crease_threshold = 0.0
ob_cylinder_014.parent = ob_cube_002
ob_cylinder_014.location = (-1.388, 0.8887, -1.119)
ob_cylinder_014.lineart.crease_threshold = 0.0
_m = ob_cylinder_014.modifiers.new('Solidify', 'SOLIDIFY')
_m.nonmanifold_thickness_mode = 'FIXED'
_m.nonmanifold_merge_threshold = 0.0003
_m = ob_cylinder_014.modifiers.new('Auto Smooth', 'NODES')
_m.node_group = ng_auto_smooth
_gi = [s.identifier for s in ng_auto_smooth.interface.items_tree if s.item_type == 'SOCKET' and s.in_out == 'INPUT']
_m[_gi[1]] = 1.553  # Angle
ob_cylinder_015.parent = ob_cylinder_014
ob_cylinder_015.matrix_parent_inverse = Matrix(((1.0, -0.0, -0.0, -1.381), (-0.0, 1.0, 0.0, 0.8842), (-0.0, -0.0, 1.0, 1.119), (-0.0, 0.0, -0.0, 1.0)))
ob_cylinder_015.location = (1.414, -0.8836, -1.286)
ob_cylinder_015.rotation_euler = (-1.571, -2.22e-16, 2.22e-16)
ob_cylinder_015.scale = (1.181, 1.181, 0.94)
ob_cylinder_015.lineart.crease_threshold = 0.0
_m = ob_cylinder_015.modifiers.new('Auto Smooth', 'NODES')
_m.node_group = ng_auto_smooth
_gi = [s.identifier for s in ng_auto_smooth.interface.items_tree if s.item_type == 'SOCKET' and s.in_out == 'INPUT']
_m[_gi[1]] = 1.553  # Angle
ob_sphere_014.parent = ob_cylinder_014
ob_sphere_014.matrix_parent_inverse = Matrix(((1.0, -0.0, -0.0, -1.381), (-0.0, 1.0, 0.0, 0.8842), (-0.0, -0.0, 1.0, 1.119), (-0.0, 0.0, -0.0, 1.0)))
ob_sphere_014.location = (1.414, -0.9358, -1.288)
ob_sphere_014.rotation_euler = (1.571, -0.0, 0.0)
ob_sphere_014.scale = (1.333, 1.333, 1.333)
ob_sphere_014.lineart.crease_threshold = 0.0
ob_sphere_015.parent = ob_cylinder_014
ob_sphere_015.matrix_parent_inverse = Matrix(((1.0, -0.0, -0.0, -1.381), (-0.0, 1.0, 0.0, 0.8842), (-0.0, -0.0, 1.0, 1.119), (-0.0, 0.0, -0.0, 1.0)))
ob_sphere_015.location = (1.414, -0.8328, -1.288)
ob_sphere_015.rotation_euler = (1.571, -0.0, 0.0)
ob_sphere_015.scale = (1.333, 1.333, 1.333)
ob_sphere_015.lineart.crease_threshold = 0.0
ob_cube_003.parent = ob_cube_002
ob_cube_003.location = (0.0, 0.0, 0.17)
ob_cube_003.lock_rotations_4d = False
ob_cube_003.empty_display_type = 'ARROWS'
ob_cube_003.lineart.crease_threshold = 0.0
_m = ob_cube_003.modifiers.new('Solidify', 'SOLIDIFY')
_m.thickness = 0.02
_m.nonmanifold_thickness_mode = 'FIXED'
_m.nonmanifold_merge_threshold = 0.0003
_m = ob_cube_003.modifiers.new('Auto Smooth', 'NODES')
_m.node_group = ng_auto_smooth
_gi = [s.identifier for s in ng_auto_smooth.interface.items_tree if s.item_type == 'SOCKET' and s.in_out == 'INPUT']
_m[_gi[1]] = 0.8692  # Angle
ob_plane_001.parent = ob_cube_002
ob_plane_001.location = (9.453e-08, -1.242e-08, 0.6551)
ob_plane_001.scale = (0.9623, 1.0, 1.0)
ob_plane_001.lineart.crease_threshold = 0.0
_m = ob_plane_001.modifiers.new('Mirror', 'MIRROR')
_m.use_clip = True
_m = ob_plane_001.modifiers.new('Auto Smooth', 'NODES')
_m.node_group = ng_auto_smooth
_gi = [s.identifier for s in ng_auto_smooth.interface.items_tree if s.item_type == 'SOCKET' and s.in_out == 'INPUT']
_m[_gi[1]] = 0.5236  # Angle

# ---- collection membership
col_collection.objects.link(ob_cube_002)
col_collection.objects.link(ob_cylinder_008)
col_collection.objects.link(ob_cylinder_009)
col_collection.objects.link(ob_sphere_008)
col_collection.objects.link(ob_sphere_009)
col_collection.objects.link(ob_cylinder_010)
col_collection.objects.link(ob_cylinder_011)
col_collection.objects.link(ob_sphere_010)
col_collection.objects.link(ob_sphere_011)
col_collection.objects.link(ob_cylinder_012)
col_collection.objects.link(ob_cylinder_013)
col_collection.objects.link(ob_sphere_012)
col_collection.objects.link(ob_sphere_013)
col_collection.objects.link(ob_cylinder_014)
col_collection.objects.link(ob_cylinder_015)
col_collection.objects.link(ob_sphere_014)
col_collection.objects.link(ob_sphere_015)
col_collection.objects.link(ob_cube_003)
col_collection.objects.link(ob_plane_001)

# ---- scene / render settings (as saved in the file)
scene.frame_start = 1; scene.frame_end = 250; scene.frame_set(1)
scene.render.engine = 'BLENDER_EEVEE_NEXT'
scene.cycles.use_denoising = False
scene.cycles.samples = 128
scene.cycles.sampling_pattern = 'TABULATED_SOBOL'
scene.cycles.use_adaptive_sampling = False
scene.cycles.use_light_tree = False
scene.view_settings.view_transform = 'Filmic'
bpy.context.view_layer.update()

# ---- added for rendering (the .blend has no active camera and no usable light): camera, sun
cam_auto = bpy.data.cameras.new('AutoCamera')
cam_auto.lens = 50.0
cam_auto.sensor_width = 36.0
cam_auto.clip_end = 1000.0
ob_auto_camera = bpy.data.objects.new('AutoCamera', cam_auto)
scene.collection.objects.link(ob_auto_camera)
ob_auto_camera.location = (4.90613, -5.88736, 4.18012)
ob_auto_camera.rotation_euler = (1.09748, -7.21219e-08, 0.694738)
scene.camera = ob_auto_camera
light_auto_sun = bpy.data.lights.new('AutoSun', 'SUN')
light_auto_sun.energy = 3.0
light_auto_sun.angle = 0.0523599
ob_auto_sun = bpy.data.objects.new('AutoSun', light_auto_sun)
scene.collection.objects.link(ob_auto_sun)
ob_auto_sun.rotation_euler = (0.872665, 0.174533, 0.523599)
bpy.context.view_layer.update()
